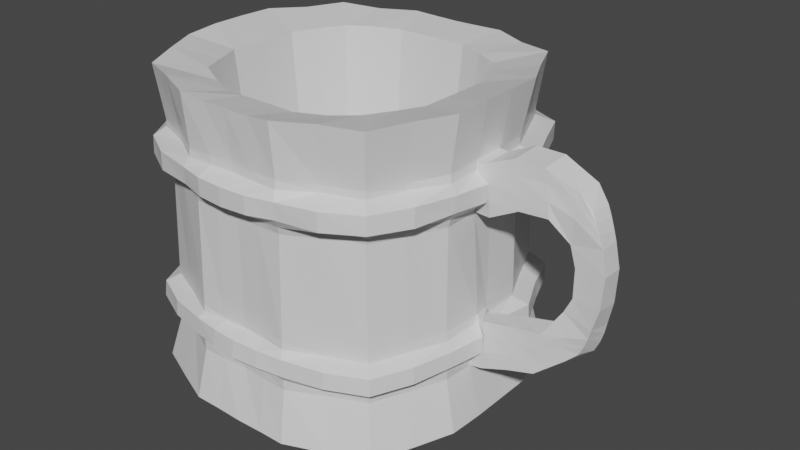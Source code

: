 # Source: medievalBarCup.blend  (saved by Blender 2.80.75; exported with 4.5.12 LTS)
import bpy
from mathutils import Matrix  # noqa: F401  (used for matrix-valued properties, if any)

bpy.ops.wm.read_factory_settings(use_empty=True)
scene = bpy.context.scene
scene.name = 'Scene'

# ---- collections
col_collection = bpy.data.collections.new('Collection'); scene.collection.children.link(col_collection)

# ---- materials (node trees are filled in below, after node groups)
mat_material = bpy.data.materials.new('Material')
mat_material.alpha_threshold = 0.0
mat_material.use_transparent_shadow = False
mat_material.line_color = (0.0, 0.0, 0.0, 1.0)

# ---- material node trees
mat_material.use_nodes = True; mat_material.node_tree.nodes.clear()
_N = mat_material.node_tree.nodes; _L = mat_material.node_tree.links
n0 = _N.new('ShaderNodeOutputMaterial'); n0.name = 'Material Output'; n0.location = (300, 300)
n1 = _N.new('ShaderNodeBsdfPrincipled'); n1.name = 'Principled BSDF'; n1.location = (10, 300)
n1.distribution = 'GGX'
n1.subsurface_method = 'BURLEY'
n1.inputs[2].default_value = 0.4
n1.inputs[3].default_value = 1.45
n1.inputs[27].default_value = (0.0, 0.0, 0.0, 1.0)
n1.inputs[28].default_value = 1.0
_L.new(n1.outputs[0], n0.inputs[0])
n0.is_active_output = True

# ---- world
world_world = bpy.data.worlds.new('World'); scene.world = world_world
world_world.use_nodes = True; world_world.node_tree.nodes.clear()
_N = world_world.node_tree.nodes; _L = world_world.node_tree.links
n0 = _N.new('ShaderNodeOutputWorld'); n0.name = 'World Output'; n0.location = (300, 300)
n1 = _N.new('ShaderNodeBackground'); n1.name = 'Background'; n1.location = (10, 300)
n1.inputs[0].default_value = (0.05088, 0.05088, 0.05088, 1.0)
_L.new(n1.outputs[0], n0.inputs[0])
n0.is_active_output = True
world_world.color = (0.05088, 0.05088, 0.05088)
world_world.use_sun_shadow = False
world_world.sun_shadow_jitter_overblur = 0.0

# ---- meshes
me_cube = bpy.data.meshes.new('Cube')
me_cube.from_pydata([(0.8272, 0.8285, 1.008), (0.8721, 0.872, -1.0), (0.8246, -0.8242, 1.009), (0.8711, -0.8712, -1.0), (-0.8272, 0.8285, 1.008), (-0.8721, 0.872, -1.0), (-0.8246, -0.8242, 1.009), (-0.8711, -0.8712, -1.0), (0.3633, 1.09, -1.0), (-0.3633, 1.09, -1.0), (0.3406, -1.024, 1.007), (-0.3406, -1.024, 1.007), (-0.3629, -1.086, -0.9987), (0.3629, -1.086, -0.9987), (-0.3422, 1.022, 0.9959), (0.3422, 1.022, 0.9959), (-1.09, 0.3633, -1.0), (-1.081, -0.3617, -0.9973), (1.06, 0.3492, 1.028), (1.052, -0.3468, 1.02), (-1.052, -0.3468, 1.02), (-1.06, 0.3492, 1.028), (1.081, -0.3617, -0.9973), (1.09, 0.3633, -1.0), (-0.3633, 0.3633, -1.0), (-0.3633, -0.3633, -1.0), (0.3633, 0.3633, -1.0), (0.3633, -0.3633, -1.0), (0.5184, 0.5184, -0.2056), (0.216, 0.648, -0.2056), (-0.5184, 0.5184, -0.2056), (-0.648, 0.216, -0.2056), (0.7788, 0.7798, 0.3406), (0.7986, 0.7948, -0.3458), (-0.7959, -0.7949, -0.342), (-0.7777, -0.7772, 0.3369), (0.7777, -0.7772, 0.3369), (0.7959, -0.7949, -0.342), (-0.7788, 0.7798, 0.3406), (-0.7986, 0.7948, -0.3458), (-0.3295, 0.9854, 0.3438), (-0.3286, 0.9873, -0.3496), (0.3295, 0.9854, 0.3438), (0.3286, 0.9873, -0.3496), (0.3274, -0.9769, 0.3317), (0.3282, -1.001, -0.3463), (-0.3274, -0.9769, 0.3317), (-0.3282, -1.001, -0.3463), (0.9796, 0.3244, 0.3352), (0.9917, 0.3313, -0.3441), (0.9809, -0.3266, 0.331), (0.986, -0.3282, -0.3428), (-0.9809, -0.3266, 0.331), (-0.986, -0.3282, -0.3428), (-0.9796, 0.3244, 0.3352), (-0.9917, 0.3313, -0.3441), (-1.09, 0.1211, -1.0), (-1.09, -0.1211, -1.0), (1.065, 0.1162, 1.032), (1.065, -0.1166, 1.032), (-1.065, -0.1166, 1.032), (-1.065, 0.1162, 1.032), (1.09, -0.1211, -1.0), (1.09, 0.1211, -1.0), (-0.3633, 0.1211, -1.0), (-0.3633, -0.1211, -1.0), (0.3633, 0.1211, -1.0), (0.3633, -0.1211, -1.0), (0.5184, -0.5184, -0.2056), (0.648, -0.216, -0.2056), (-0.5184, -0.5184, -0.2056), (-0.216, -0.648, -0.2056), (-1.009, -0.06144, -0.3395), (-0.9841, 0.06856, -0.3576), (-0.9817, -0.08497, 0.3349), (-0.9728, 0.07887, 0.3547), (0.9841, 0.06856, -0.3576), (1.009, -0.06144, -0.3395), (0.9728, 0.07887, 0.3547), (0.9817, -0.08497, 0.3349), (-0.7883, -0.7898, 0.6567), (0.7895, 0.7902, 0.6621), (0.7883, -0.7898, 0.6567), (-0.7895, 0.7902, 0.6621), (-0.3274, 0.9763, 0.6583), (0.3274, 0.9763, 0.6583), (0.3389, -0.9938, 0.6628), (-0.3389, -0.9938, 0.6628), (0.9886, 0.3301, 0.6602), (0.9978, -0.3378, 0.6598), (-0.9978, -0.3378, 0.6598), (-0.9886, 0.3301, 0.6602), (-1.004, -0.1114, 0.6679), (-0.9996, 0.1141, 0.6647), (0.9996, 0.1141, 0.6647), (1.004, -0.1114, 0.6679), (0.8119, 0.811, -0.6658), (0.7978, -0.7986, -0.6659), (-0.8119, 0.811, -0.6658), (-0.3333, 1.0, -0.6667), (0.3333, 1.0, -0.6667), (0.3348, -1.014, -0.6682), (-0.3348, -1.014, -0.6682), (1.0, 0.3333, -0.6667), (0.9966, -0.3309, -0.666), (-0.9966, -0.3309, -0.666), (-1.0, 0.3333, -0.6667), (-0.7978, -0.7986, -0.6659), (1.0, 0.1111, -0.6667), (1.009, -0.1155, -0.6704), (-1.009, -0.1155, -0.6704), (-1.0, 0.1111, -0.6667), (1.021, 0.05723, 0.3887), (1.096, -0.1049, 0.3418), (1.056, 0.1136, 0.6583), (1.057, -0.111, 0.6596), (1.004, 0.04001, -0.376), (1.076, -0.09228, -0.3481), (1.085, 0.1111, -0.666), (1.083, -0.1093, -0.6637), (1.459, 0.08153, 0.4435), (1.466, -0.08863, 0.4438), (1.432, 0.1016, 0.7483), (1.417, -0.07808, 0.7252), (1.456, 0.09111, -0.2841), (1.456, -0.07622, -0.2903), (1.433, 0.08792, -0.5752), (1.428, -0.08059, -0.5664), (1.585, 0.05078, 0.3133), (1.586, -0.04372, 0.314), (1.649, 0.09461, 0.6484), (1.624, -0.04459, 0.6305), (1.578, 0.05061, -0.1033), (1.577, -0.04673, -0.1072), (1.641, 0.06559, -0.4244), (1.615, -0.05076, -0.4148), (1.791, 0.07675, 0.3557), (1.793, -0.05918, 0.3582), (1.721, 0.08539, 0.5485), (1.702, -0.03679, 0.5454), (1.789, 0.0699, -0.1564), (1.763, -0.056, -0.1523), (1.728, 0.06173, -0.3521), (1.69, -0.03725, -0.3439), (1.629, -0.04928, 0.185), (1.628, -0.0495, -0.002888), (1.808, -0.06623, -0.005773), (1.826, -0.06946, 0.2054), (1.819, 0.06858, -0.007126), (1.829, 0.06834, 0.2068), (1.63, 0.05024, -0.00319), (1.629, 0.05034, 0.185), (0.789, 0.7908, 0.6092), (0.7794, 0.7814, 0.3805), (0.7939, -0.7921, 0.6132), (0.7827, -0.7853, 0.384), (-0.789, 0.7908, 0.6092), (-0.7794, 0.7814, 0.3805), (-0.3284, 0.9759, 0.6126), (-0.3275, 0.9816, 0.3883), (0.3284, 0.9759, 0.6126), (0.3275, 0.9816, 0.3883), (0.3403, -1.002, 0.6114), (0.3321, -0.9907, 0.381), (-0.3403, -1.002, 0.6114), (-0.3321, -0.9907, 0.381), (0.9885, 0.3288, 0.6092), (0.9823, 0.3266, 0.3804), (1.007, -0.3411, 0.6075), (0.9978, -0.328, 0.3834), (-1.007, -0.3411, 0.6075), (-0.9978, -0.328, 0.3834), (-0.9885, 0.3288, 0.6092), (-0.9823, 0.3266, 0.3804), (-1.007, -0.1115, 0.6061), (-0.9889, -0.08459, 0.3711), (-0.9987, 0.1129, 0.604), (-0.9767, 0.07769, 0.3891), (0.9987, 0.1129, 0.604), (0.9767, 0.07769, 0.3891), (1.007, -0.1115, 0.6061), (0.9889, -0.08459, 0.3711), (-0.7827, -0.7853, 0.384), (-0.7939, -0.7921, 0.6132), (1.08, 0.1054, 0.5432), (1.056, 0.08012, 0.4406), (1.085, -0.1111, 0.5512), (1.094, -0.1078, 0.438), (1.462, 0.09923, 0.6697), (1.453, 0.08591, 0.5404), (1.438, -0.076, 0.6406), (1.452, -0.0853, 0.5411), (1.658, 0.09164, 0.5817), (1.628, 0.08775, 0.4917), (1.624, -0.05163, 0.5633), (1.604, -0.05909, 0.4831), (1.748, 0.08194, 0.4843), (1.77, 0.0798, 0.4202), (1.731, -0.0465, 0.4855), (1.762, -0.05301, 0.4239), (-0.8001, -0.7999, -0.5946), (-0.7973, -0.7943, -0.3989), (0.7905, 0.786, -0.3966), (0.8028, 0.8027, -0.5948), (0.7973, -0.7943, -0.3989), (0.8001, -0.7999, -0.5946), (-0.7905, 0.786, -0.3966), (-0.8028, 0.8027, -0.5948), (-0.3267, 0.9806, -0.4017), (-0.3327, 0.9979, -0.5921), (0.3267, 0.9806, -0.4017), (0.3327, 0.9979, -0.5921), (0.326, -1.007, -0.3958), (0.3348, -1.017, -0.5958), (-0.326, -1.007, -0.3958), (-0.3348, -1.017, -0.5958), (0.9868, 0.3301, -0.3991), (0.9989, 0.3332, -0.5947), (0.9947, -0.331, -0.4003), (1.001, -0.3323, -0.5944), (-0.9947, -0.331, -0.4003), (-1.001, -0.3323, -0.5944), (-0.9868, 0.3301, -0.3991), (-0.9989, 0.3332, -0.5947), (0.9935, 0.08037, -0.3958), (0.9994, 0.1111, -0.5948), (1.018, -0.06562, -0.3813), (1.006, -0.1147, -0.5964), (-1.018, -0.06562, -0.3813), (-1.006, -0.1147, -0.5964), (-0.9935, 0.08037, -0.3958), (-0.9994, 0.1111, -0.5948), (1.041, 0.07501, -0.4426), (1.089, 0.1086, -0.5488), (1.089, -0.09907, -0.4406), (1.089, -0.1093, -0.5456), (1.449, 0.08961, -0.3794), (1.442, 0.08557, -0.4782), (1.45, -0.07643, -0.3798), (1.441, -0.0764, -0.4783), (1.596, 0.0698, -0.2689), (1.625, 0.06337, -0.3501), (1.581, -0.06212, -0.2675), (1.594, -0.05495, -0.3391), (1.776, 0.07035, -0.2228), (1.756, 0.06777, -0.2891), (1.742, -0.04799, -0.2189), (1.718, -0.04122, -0.2841), (0.8788, 0.879, 0.557), (0.8759, 0.8767, 0.4392), (0.8491, -0.8508, 0.5573), (0.8522, -0.8562, 0.443), (-0.8788, 0.879, 0.557), (-0.8759, 0.8767, 0.4392), (-0.365, 1.094, 0.5604), (-0.3645, 1.094, 0.4397), (0.365, 1.094, 0.5604), (0.3645, 1.094, 0.4397), (0.358, -1.036, 0.554), (0.3565, -1.031, 0.4443), (-0.358, -1.036, 0.554), (-0.3565, -1.031, 0.4443), (1.097, 0.3657, 0.5592), (1.096, 0.3654, 0.4398), (1.05, -0.3598, 0.5538), (1.047, -0.3574, 0.4475), (-1.05, -0.3598, 0.5538), (-1.047, -0.3574, 0.4475), (-1.097, 0.3657, 0.5592), (-1.096, 0.3654, 0.4398), (-1.093, -0.122, 0.5524), (-1.084, -0.1186, 0.4366), (-1.091, 0.1164, 0.5452), (-1.052, 0.08768, 0.4391), (1.091, 0.1164, 0.5452), (1.052, 0.08768, 0.4391), (1.093, -0.122, 0.5524), (1.084, -0.1186, 0.4366), (-0.8522, -0.8562, 0.443), (-0.8491, -0.8508, 0.5573), (-0.87, -0.8718, -0.5505), (-0.8619, -0.8635, -0.4432), (0.8775, 0.8747, -0.4417), (0.88, 0.8791, -0.5543), (0.8619, -0.8635, -0.4432), (0.87, -0.8718, -0.5505), (-0.8775, 0.8747, -0.4417), (-0.88, 0.8791, -0.5543), (-0.3576, 1.081, -0.4397), (-0.3638, 1.094, -0.5454), (0.3576, 1.081, -0.4397), (0.3638, 1.094, -0.5454), (0.357, -1.036, -0.4435), (0.3607, -1.044, -0.552), (-0.357, -1.036, -0.4435), (-0.3607, -1.044, -0.552), (1.09, 0.3658, -0.4406), (1.097, 0.3665, -0.5511), (1.039, -0.3527, -0.4492), (1.047, -0.3552, -0.5468), (-1.039, -0.3527, -0.4492), (-1.047, -0.3552, -0.5468), (-1.09, 0.3658, -0.4406), (-1.097, 0.3665, -0.5511), (1.042, 0.0869, -0.4426), (1.094, 0.12, -0.5496), (1.088, -0.1097, -0.4407), (1.093, -0.12, -0.5461), (-1.088, -0.1097, -0.4407), (-1.093, -0.12, -0.5461), (-1.042, 0.0869, -0.4426), (-1.094, 0.12, -0.5496), (-0.2517, -0.7541, 0.9514), (-0.5962, -0.5991, 0.9718), (0.7552, -0.2485, 0.9594), (0.5962, -0.5991, 0.9718), (-0.7526, 0.2486, 0.953), (-0.5942, 0.5944, 0.947), (0.2488, 0.7515, 0.9471), (0.5942, 0.5944, 0.947), (0.2517, -0.7541, 0.9514), (-0.2488, 0.7515, 0.9471), (0.7526, 0.2486, 0.953), (0.7533, -0.0827, 0.9567), (-0.7552, -0.2485, 0.9594), (-0.7538, 0.08272, 0.9559), (0.7538, 0.08272, 0.9559), (-0.7533, -0.0827, 0.9567), (0.216, -0.648, -0.2056), (-0.216, 0.648, -0.2056), (0.24, -0.24, -0.3), (-0.24, -0.24, -0.3), (0.648, 0.216, -0.2056), (0.648, -0.07203, -0.2056), (-0.648, -0.216, -0.2056), (-0.648, 0.07197, -0.2056), (0.24, 0.24, -0.3), (0.24, -0.08, -0.3), (-0.24, 0.24, -0.3), (-0.24, -0.08, -0.3), (0.648, 0.07197, -0.2056), (-0.648, -0.07203, -0.2056), (0.24, 0.08, -0.3), (-0.24, 0.08, -0.3), (-0.981, -0.6177, -1.0), (0.9377, -0.5858, 1.019), (-0.3633, -0.7267, -1.0), (0.3633, -0.7267, -1.0), (-0.9377, -0.5858, 1.019), (0.981, -0.6177, -1.0), (0.5832, -0.3672, -0.2056), (-0.8995, -0.5675, -0.3389), (-0.874, -0.5593, 0.3306), (0.8995, -0.5675, -0.3389), (0.874, -0.5593, 0.3306), (-0.8805, -0.5589, 0.6488), (0.8805, -0.5589, 0.6488), (0.9012, -0.5675, -0.6671), (-0.9012, -0.5675, -0.6671), (0.8809, -0.5617, 0.3779), (0.8738, -0.5549, 0.6047), (-0.8809, -0.5617, 0.3779), (-0.8738, -0.5549, 0.6047), (0.9, -0.5668, -0.5956), (0.898, -0.5676, -0.3981), (-0.9, -0.5668, -0.5956), (-0.898, -0.5676, -0.3981), (0.9856, -0.6218, 0.4409), (0.9813, -0.6192, 0.5627), (-0.9856, -0.6218, 0.4409), (-0.9813, -0.6192, 0.5627), (0.9854, -0.6205, -0.5479), (0.9754, -0.6154, -0.4429), (-0.9854, -0.6205, -0.5479), (-0.9754, -0.6154, -0.4429), (0.6775, -0.4246, 0.9644), (-0.6775, -0.4246, 0.9644), (0.24, -0.48, -0.3), (-0.24, -0.48, -0.3), (-0.5832, -0.3672, -0.2056), (-0.9349, 0.5842, 1.009), (0.981, 0.6177, -1.0), (-0.981, 0.6177, -1.0), (0.9349, 0.5842, 1.009), (-0.3633, 0.7267, -1.0), (0.3633, 0.7267, -1.0), (-0.5832, 0.3672, -0.2056), (0.8878, 0.5647, -0.3471), (0.8847, 0.5605, 0.3395), (-0.8878, 0.5647, -0.3471), (-0.8847, 0.5605, 0.3395), (0.8872, 0.5629, 0.6581), (-0.8872, 0.5629, 0.6581), (-0.9, 0.5667, -0.6667), (0.9, 0.5667, -0.6667), (-0.8849, 0.5604, 0.384), (-0.886, 0.5622, 0.6074), (0.8849, 0.5604, 0.384), (0.886, 0.5622, 0.6074), (-0.8985, 0.5661, -0.5938), (-0.8812, 0.5622, -0.4), (0.8985, 0.5661, -0.5938), (0.8812, 0.5622, -0.4), (-0.9845, 0.6212, 0.4395), (-0.9838, 0.6223, 0.5599), (0.9845, 0.6212, 0.4395), (0.9838, 0.6223, 0.5599), (-0.9836, 0.6215, -0.5458), (-0.971, 0.6172, -0.4398), (0.9836, 0.6215, -0.5458), (0.971, 0.6172, -0.4398), (-0.6758, 0.4241, 0.9511), (0.6758, 0.4241, 0.9511), (0.5832, 0.3672, -0.2056), (0.24, 0.48, -0.3), (-0.24, 0.48, -0.3), (0.0, 1.09, -1.0), (0.0, -1.014, 0.9872), (0.0, -1.09, -1.0), (0.0, 1.015, 0.9913), (-1.242e-11, -0.648, -0.2056), (0.0, 0.3633, -1.0), (0.0, -0.3633, -1.0), (0.0, -0.9831, -0.3543), (0.0, -0.9709, 0.3307), (0.0, 0.9866, -0.3516), (0.0, 0.9774, 0.354), (0.0, 0.1211, -1.0), (0.0, -0.1211, -1.0), (0.0, -0.9866, 0.6617), (0.0, 0.9742, 0.6552), (0.0, 1.0, -0.6667), (0.0, -1.0, -0.6667), (0.0, 0.9704, 0.3938), (0.0, 0.974, 0.6124), (0.0, -0.9776, 0.3761), (0.0, -0.988, 0.6103), (0.0, 0.9976, -0.5915), (0.0, 0.9793, -0.4035), (0.0, -0.9983, -0.5932), (0.0, -0.975, -0.4022), (0.0, 1.081, 0.4332), (0.0, 1.088, 0.5575), (0.0, -1.093, 0.4373), (0.0, -1.096, 0.5597), (0.0, 1.091, -0.5408), (0.0, 1.074, -0.4375), (0.0, -1.095, -0.5461), (0.0, -1.079, -0.4352), (-1.242e-11, -0.7566, 0.955), (-1.242e-11, 0.7564, 0.948), (-1.242e-11, 0.648, -0.2056), (0.0, 0.24, -0.3), (0.0, -0.24, -0.3), (0.0, 0.08, -0.3), (0.0, -0.08, -0.3), (0.0, -0.48, -0.3), (0.0, -0.7267, -1.0), (0.0, 0.48, -0.3), (0.0, 0.7267, -1.0), (-0.6177, 0.981, -1.0), (-0.5805, -0.9226, 1.018), (-0.6177, -0.981, -1.0), (-0.5783, 0.9155, 0.9917), (-0.3672, -0.5832, -0.2056), (-0.7267, 0.3633, -1.0), (-0.7267, -0.3633, -1.0), (-0.563, 0.8963, -0.3393), (-0.5629, 0.8838, 0.3417), (-0.5639, -0.8956, -0.3408), (-0.56, -0.8824, 0.3416), (-0.7267, 0.1211, -1.0), (-0.7267, -0.1211, -1.0), (-0.5568, 0.8808, 0.6522), (-0.5561, -0.8762, 0.6543), (-0.5667, -0.9, -0.6667), (-0.5667, 0.9, -0.6667), (-0.5602, -0.881, 0.3869), (-0.5553, -0.876, 0.6111), (-0.5615, 0.8825, 0.3859), (-0.5564, 0.8763, 0.6059), (-0.5663, -0.8991, -0.5951), (-0.5621, -0.8924, -0.399), (-0.5662, 0.8995, -0.5957), (-0.5607, 0.8941, -0.3975), (-0.6224, -0.9808, 0.4384), (-0.6204, -0.9819, 0.5607), (-0.6214, 0.9824, 0.4404), (-0.6198, 0.9795, 0.5628), (-0.6222, -0.9864, -0.5496), (-0.6191, -0.9789, -0.4416), (-0.6215, 0.9888, -0.5525), (-0.6167, 0.9853, -0.4422), (-0.4275, -0.6798, 0.9531), (-0.4268, 0.6812, 0.9508), (-0.3672, 0.5832, -0.2056), (-0.48, 0.24, -0.3), (-0.48, -0.24, -0.3), (-0.48, 0.08, -0.3), (-0.48, -0.08, -0.3), (-0.444, -0.444, -0.3), (-0.6722, -0.6722, -1.0), (-0.444, 0.444, -0.3), (-0.6722, 0.6722, -1.0), (0.6177, -0.981, -1.0), (0.5783, 0.9155, 0.9917), (0.6177, 0.981, -1.0), (0.5805, -0.9226, 1.018), (0.3672, -0.5832, -0.2056), (0.3672, 0.5832, -0.2056), (0.7267, 0.3633, -1.0), (0.7267, -0.3633, -1.0), (0.5639, -0.8956, -0.3408), (0.56, -0.8824, 0.3416), (0.563, 0.8963, -0.3393), (0.5629, 0.8838, 0.3417), (0.7267, 0.1211, -1.0), (0.7267, -0.1211, -1.0), (0.5561, -0.8762, 0.6543), (0.5568, 0.8808, 0.6522), (0.5667, 0.9, -0.6667), (0.5667, -0.9, -0.6667), (0.5615, 0.8825, 0.3859), (0.5564, 0.8763, 0.6059), (0.5602, -0.881, 0.3869), (0.5553, -0.876, 0.6111), (0.5662, 0.8995, -0.5957), (0.5607, 0.8941, -0.3975), (0.5663, -0.8991, -0.5951), (0.5621, -0.8924, -0.399), (0.6214, 0.9824, 0.4404), (0.6198, 0.9795, 0.5628), (0.6224, -0.9808, 0.4384), (0.6204, -0.9819, 0.5607), (0.6215, 0.9888, -0.5525), (0.6167, 0.9853, -0.4422), (0.6222, -0.9864, -0.5496), (0.6191, -0.9789, -0.4416), (0.4268, 0.6812, 0.9508), (0.4275, -0.6798, 0.9531), (0.48, 0.24, -0.3), (0.48, -0.24, -0.3), (0.48, 0.08, -0.3), (0.48, -0.08, -0.3), (0.444, -0.444, -0.3), (0.6722, -0.6722, -1.0), (0.444, 0.444, -0.3), (0.6722, 0.6722, -1.0), (0.1812, -1.086, -0.9989), (0.1697, 1.018, 0.993), (0.1649, 0.9863, -0.3508), (0.1623, 0.9795, 0.3514), (0.164, 0.9751, 0.656), (0.1667, 1.0, -0.6667), (0.1602, 0.9732, 0.3924), (0.1641, 0.9744, 0.6115), (0.1664, 0.9977, -0.5915), (0.1642, 0.9794, -0.4025), (0.1789, 1.085, 0.4349), (0.1822, 1.089, 0.559), (0.1833, 1.092, -0.5409), (0.1817, 1.074, -0.4379), (0.1242, 0.7544, 0.9479), (0.108, 0.648, -0.2056), (0.12, 0.24, -0.3), (0.12, -0.24, -0.3), (0.12, 0.08, -0.3), (0.12, -0.08, -0.3), (0.12, -0.48, -0.3), (0.12, 0.48, -0.3), (0.1817, 1.09, -1.0), (0.1697, -1.015, 0.9893), (0.108, -0.648, -0.2056), (0.1817, 0.3633, -1.0), (0.1817, -0.3633, -1.0), (0.1648, -0.9904, -0.352), (0.1629, -0.9775, 0.3275), (0.1817, 0.1211, -1.0), (0.1817, -0.1211, -1.0), (0.164, -0.9964, 0.6649), (0.1677, -1.01, -0.6684), (0.1648, -0.9862, 0.3758), (0.1646, -0.9989, 0.6098), (0.1675, -1.008, -0.5937), (0.1638, -0.9852, -0.4), (0.1821, -1.081, 0.4399), (0.181, -1.084, 0.5577), (0.1818, -1.079, -0.5466), (0.1807, -1.066, -0.4364), (0.1258, -0.7563, 0.9542), (0.1817, -0.7267, -1.0), (0.1817, 0.7267, -1.0), (-0.1817, 1.09, -1.0), (-0.1697, -1.015, 0.9893), (-0.108, -0.648, -0.2056), (-0.1817, 0.3633, -1.0), (-0.1817, -0.3633, -1.0), (-0.1648, -0.9904, -0.352), (-0.1629, -0.9775, 0.3275), (-0.1817, 0.1211, -1.0), (-0.1817, -0.1211, -1.0), (-0.164, -0.9964, 0.6649), (-0.1677, -1.01, -0.6684), (-0.1648, -0.9862, 0.3758), (-0.1646, -0.9989, 0.6098), (-0.1675, -1.008, -0.5937), (-0.1638, -0.9852, -0.4), (-0.1821, -1.081, 0.4399), (-0.181, -1.084, 0.5577), (-0.1818, -1.079, -0.5466), (-0.1807, -1.066, -0.4364), (-0.1258, -0.7563, 0.9542), (-0.1817, -0.7267, -1.0), (-0.1817, 0.7267, -1.0), (-0.1812, -1.086, -0.9989), (-0.1697, 1.018, 0.993), (-0.1649, 0.9863, -0.3508), (-0.1623, 0.9795, 0.3514), (-0.164, 0.9751, 0.656), (-0.1667, 1.0, -0.6667), (-0.1602, 0.9732, 0.3924), (-0.1641, 0.9744, 0.6115), (-0.1664, 0.9977, -0.5915), (-0.1642, 0.9794, -0.4025), (-0.1789, 1.085, 0.4349), (-0.1822, 1.089, 0.559), (-0.1833, 1.092, -0.5409), (-0.1817, 1.074, -0.4379), (-0.1242, 0.7544, 0.9479), (-0.108, 0.648, -0.2056), (-0.12, 0.24, -0.3), (-0.12, -0.24, -0.3), (-0.12, 0.08, -0.3), (-0.12, -0.08, -0.3), (-0.12, -0.48, -0.3), (-0.12, 0.48, -0.3), (1.244, 0.1076, 0.7454), (1.24, 0.06938, 0.4582), (1.281, -0.09674, 0.4349), (1.237, -0.09455, 0.7346), (1.261, -0.09358, 0.6381), (1.273, -0.09655, 0.5317), (1.254, 0.08301, 0.5327), (1.271, 0.1023, 0.6486), (1.255, -0.09495, -0.6087), (1.266, -0.08425, -0.3128), (1.23, 0.06556, -0.3236), (1.259, 0.09951, -0.6142), (1.265, 0.09711, -0.5071), (1.245, 0.08231, -0.4046), (1.27, -0.08775, -0.4038), (1.265, -0.09287, -0.5056)], [], [(380, 21, 316, 411), (474, 461, 6, 80), (392, 380, 4, 83), (545, 349, 3, 504), (356, 345, 2, 82), (519, 505, 0, 81), (473, 463, 14, 84), (552, 549, 15, 85), (501, 346, 12, 462), (590, 347, 13, 548), (518, 507, 10, 86), (601, 593, 11, 87), (19, 59, 323, 314), (60, 20, 324, 327), (383, 0, 319, 412), (571, 10, 320, 589), (59, 58, 326, 323), (345, 19, 314, 375), (591, 385, 26, 573), (578, 67, 27, 574), (503, 384, 24, 465), (472, 65, 25, 466), (391, 383, 18, 88), (95, 59, 19, 89), (547, 381, 23, 510), (517, 62, 22, 511), (355, 348, 20, 90), (93, 61, 21, 91), (507, 2, 315, 539), (58, 18, 322, 326), (230, 73, 55, 222), (73, 75, 54, 55), (366, 351, 53, 220), (351, 352, 52, 53), (226, 77, 51, 218), (77, 79, 50, 51), (402, 387, 49, 216), (387, 388, 48, 49), (606, 597, 47, 214), (597, 598, 46, 47), (529, 512, 45, 212), (512, 513, 44, 45), (557, 550, 43, 210), (550, 551, 42, 43), (484, 467, 41, 208), (467, 468, 40, 41), (527, 514, 33, 202), (514, 515, 32, 33), (364, 353, 37, 204), (353, 354, 36, 37), (400, 389, 39, 206), (389, 390, 38, 39), (482, 469, 34, 201), (469, 470, 35, 34), (49, 48, 78, 76), (76, 78, 79, 77), (216, 49, 76, 224), (76, 77, 117, 116), (53, 52, 74, 72), (72, 74, 75, 73), (220, 53, 72, 228), (228, 72, 73, 230), (461, 11, 312, 493), (615, 14, 321, 628), (90, 20, 60, 92), (92, 60, 61, 93), (510, 23, 63, 516), (516, 63, 62, 517), (88, 18, 58, 94), (94, 58, 59, 95), (465, 24, 64, 471), (471, 64, 65, 472), (573, 26, 66, 577), (577, 66, 67, 578), (21, 61, 325, 316), (463, 4, 317, 494), (505, 15, 318, 538), (348, 6, 313, 376), (79, 78, 112, 113), (166, 88, 94, 178), (174, 92, 93, 176), (170, 90, 92, 174), (176, 93, 91, 172), (362, 355, 90, 170), (180, 95, 89, 168), (398, 391, 88, 166), (604, 601, 87, 164), (525, 518, 86, 162), (555, 552, 85, 160), (480, 473, 84, 158), (523, 519, 81, 152), (360, 356, 82, 154), (396, 392, 83, 156), (478, 474, 80, 183), (57, 110, 111, 56), (17, 105, 110, 57), (63, 108, 109, 62), (23, 103, 108, 63), (462, 475, 107, 7), (382, 393, 98, 5), (349, 357, 97, 3), (506, 520, 96, 1), (460, 476, 99, 9), (570, 553, 100, 8), (504, 521, 101, 13), (614, 602, 102, 12), (381, 394, 103, 23), (62, 109, 104, 22), (344, 358, 105, 17), (56, 111, 106, 16), (643, 636, 122, 188), (181, 79, 113, 187), (94, 95, 115, 114), (178, 94, 114, 184), (651, 644, 127, 239), (109, 108, 118, 119), (224, 76, 116, 232), (227, 109, 119, 235), (188, 122, 130, 192), (641, 638, 121, 191), (638, 637, 120, 121), (636, 639, 123, 122), (122, 123, 131, 130), (646, 645, 125, 124), (644, 647, 126, 127), (649, 646, 124, 236), (146, 141, 140, 148), (195, 129, 137, 199), (239, 127, 135, 243), (124, 125, 133, 132), (191, 121, 129, 195), (127, 126, 134, 135), (121, 120, 128, 129), (236, 124, 132, 240), (196, 138, 139, 198), (244, 140, 141, 246), (135, 134, 142, 143), (240, 132, 140, 244), (130, 131, 139, 138), (192, 130, 138, 196), (243, 135, 143, 247), (145, 133, 141, 146), (148, 140, 132, 150), (150, 132, 133, 145), (128, 151, 144, 129), (151, 150, 145, 144), (136, 149, 151, 128), (149, 148, 150, 151), (129, 144, 147, 137), (144, 145, 146, 147), (137, 147, 149, 136), (147, 146, 148, 149), (128, 193, 197, 136), (193, 192, 196, 197), (136, 197, 199, 137), (197, 196, 198, 199), (123, 190, 194, 131), (190, 191, 195, 194), (131, 194, 198, 139), (194, 195, 199, 198), (639, 640, 190, 123), (640, 641, 191, 190), (120, 189, 193, 128), (189, 188, 192, 193), (78, 179, 185, 112), (179, 178, 184, 185), (95, 180, 186, 115), (180, 181, 187, 186), (637, 642, 189, 120), (642, 643, 188, 189), (470, 477, 182, 35), (620, 159, 255, 624), (390, 395, 157, 38), (176, 172, 268, 272), (354, 359, 155, 36), (480, 158, 254, 488), (515, 522, 153, 32), (173, 177, 273, 269), (468, 479, 159, 40), (479, 157, 253, 487), (551, 554, 161, 42), (362, 170, 266, 370), (513, 524, 163, 44), (523, 152, 248, 531), (598, 603, 165, 46), (361, 182, 278, 369), (388, 397, 167, 48), (522, 161, 257, 530), (79, 181, 169, 50), (180, 168, 264, 276), (352, 361, 171, 52), (360, 154, 250, 368), (75, 177, 173, 54), (169, 181, 277, 265), (52, 171, 175, 74), (359, 169, 265, 367), (74, 175, 177, 75), (398, 166, 262, 406), (48, 167, 179, 78), (181, 180, 276, 277), (133, 242, 246, 141), (242, 243, 247, 246), (134, 241, 245, 142), (241, 240, 244, 245), (142, 245, 247, 143), (245, 244, 246, 247), (126, 237, 241, 134), (237, 236, 240, 241), (125, 238, 242, 133), (238, 239, 243, 242), (647, 648, 237, 126), (648, 649, 236, 237), (77, 226, 234, 117), (226, 227, 235, 234), (108, 225, 233, 118), (225, 224, 232, 233), (645, 650, 238, 125), (650, 651, 239, 238), (110, 229, 231, 111), (583, 213, 293, 587), (105, 221, 229, 110), (481, 215, 295, 489), (103, 217, 225, 108), (529, 212, 292, 537), (475, 481, 200, 107), (216, 224, 304, 296), (393, 399, 207, 98), (528, 205, 285, 536), (357, 363, 205, 97), (225, 217, 297, 305), (520, 526, 203, 96), (557, 210, 290, 561), (476, 483, 209, 99), (220, 228, 308, 300), (553, 556, 211, 100), (622, 209, 289, 626), (521, 528, 213, 101), (230, 222, 302, 310), (602, 605, 215, 102), (229, 221, 301, 309), (394, 401, 217, 103), (484, 208, 288, 492), (109, 227, 219, 104), (227, 226, 306, 307), (358, 365, 221, 105), (223, 231, 311, 303), (111, 231, 223, 106), (228, 230, 310, 308), (485, 486, 279, 278), (403, 404, 252, 253), (367, 368, 250, 251), (530, 531, 248, 249), (487, 488, 254, 255), (558, 559, 256, 257), (532, 533, 258, 259), (607, 608, 260, 261), (405, 406, 262, 263), (277, 276, 264, 265), (369, 370, 266, 267), (273, 272, 268, 269), (267, 266, 270, 271), (271, 270, 272, 273), (263, 262, 274, 275), (175, 171, 267, 271), (555, 160, 256, 559), (170, 174, 270, 266), (524, 155, 251, 532), (177, 175, 271, 273), (525, 162, 258, 533), (477, 165, 261, 485), (174, 176, 272, 270), (581, 163, 259, 585), (478, 183, 279, 486), (179, 167, 263, 275), (178, 179, 275, 274), (604, 164, 260, 608), (395, 173, 269, 403), (166, 178, 274, 262), (397, 153, 249, 405), (396, 156, 252, 404), (309, 308, 310, 311), (301, 300, 308, 309), (297, 296, 304, 305), (489, 490, 281, 280), (407, 408, 286, 287), (371, 372, 284, 285), (534, 535, 282, 283), (491, 492, 288, 289), (560, 561, 290, 291), (536, 537, 292, 293), (609, 610, 294, 295), (409, 410, 296, 297), (307, 306, 298, 299), (373, 374, 300, 301), (311, 310, 302, 303), (482, 201, 281, 490), (606, 214, 294, 610), (399, 223, 303, 407), (401, 203, 283, 409), (400, 206, 286, 408), (402, 216, 296, 410), (363, 219, 299, 371), (219, 227, 307, 299), (364, 204, 284, 372), (226, 218, 298, 306), (526, 211, 291, 534), (365, 200, 280, 373), (224, 225, 305, 304), (527, 202, 282, 535), (231, 229, 309, 311), (366, 220, 300, 374), (483, 207, 287, 491), (494, 317, 30, 495), (316, 325, 335, 31), (589, 320, 328, 572), (325, 327, 341, 335), (376, 313, 70, 379), (539, 315, 68, 508), (327, 324, 334, 341), (314, 323, 333, 69), (538, 318, 29, 509), (323, 326, 340, 333), (412, 319, 28, 413), (411, 316, 31, 386), (326, 322, 332, 340), (375, 314, 69, 350), (493, 312, 71, 464), (61, 60, 327, 325), (500, 379, 70, 464), (544, 377, 328, 508), (634, 378, 71, 594), (635, 415, 338, 630), (633, 339, 331, 631), (546, 414, 336, 540), (543, 337, 330, 541), (502, 386, 31, 496), (499, 341, 334, 497), (496, 31, 335, 498), (498, 335, 341, 499), (540, 336, 342, 542), (542, 342, 337, 543), (630, 338, 343, 632), (632, 343, 339, 633), (628, 321, 329, 629), (631, 331, 378, 634), (541, 330, 377, 544), (497, 334, 379, 500), (315, 375, 350, 68), (324, 376, 379, 334), (201, 366, 374, 281), (221, 365, 373, 301), (218, 364, 372, 298), (205, 363, 371, 285), (280, 281, 374, 373), (299, 298, 372, 371), (278, 279, 370, 369), (265, 264, 368, 367), (107, 200, 365, 358), (104, 219, 363, 357), (155, 359, 367, 251), (168, 360, 368, 264), (35, 182, 361, 352), (171, 361, 369, 267), (183, 362, 370, 279), (50, 169, 359, 354), (7, 107, 358, 344), (22, 104, 357, 349), (168, 89, 356, 360), (183, 80, 355, 362), (20, 348, 376, 324), (51, 50, 354, 353), (218, 51, 353, 364), (34, 35, 352, 351), (201, 34, 351, 366), (80, 6, 348, 355), (2, 345, 375, 315), (574, 27, 347, 590), (466, 25, 346, 501), (89, 19, 345, 356), (511, 22, 349, 545), (495, 30, 386, 502), (509, 29, 414, 546), (629, 329, 415, 635), (317, 411, 386, 30), (322, 412, 413, 332), (202, 402, 410, 282), (222, 400, 408, 302), (217, 401, 409, 297), (207, 399, 407, 287), (283, 282, 410, 409), (303, 302, 408, 407), (172, 396, 404, 268), (167, 397, 405, 263), (157, 395, 403, 253), (249, 248, 406, 405), (269, 268, 404, 403), (96, 203, 401, 394), (106, 223, 399, 393), (152, 398, 406, 248), (32, 153, 397, 388), (54, 173, 395, 390), (1, 96, 394, 381), (16, 106, 393, 382), (172, 91, 392, 396), (152, 81, 391, 398), (55, 54, 390, 389), (222, 55, 389, 400), (33, 32, 388, 387), (202, 33, 387, 402), (506, 1, 381, 547), (81, 0, 383, 391), (460, 9, 384, 503), (570, 8, 385, 591), (18, 383, 412, 322), (91, 21, 380, 392), (4, 380, 411, 317), (592, 416, 459, 613), (563, 451, 458, 569), (596, 422, 457, 612), (565, 453, 456, 568), (562, 450, 451, 563), (566, 454, 455, 567), (564, 452, 454, 566), (567, 455, 453, 565), (569, 458, 452, 564), (568, 456, 420, 572), (611, 449, 420, 594), (584, 440, 448, 588), (587, 588, 448, 447), (626, 627, 446, 445), (582, 436, 444, 586), (603, 435, 443, 607), (621, 434, 442, 625), (585, 586, 444, 443), (624, 625, 442, 441), (580, 583, 439, 432), (556, 437, 445, 560), (619, 622, 437, 431), (623, 438, 446, 627), (605, 439, 447, 609), (576, 581, 435, 424), (617, 620, 433, 426), (554, 433, 441, 558), (548, 580, 432, 418), (592, 619, 431, 416), (621, 618, 430, 434), (582, 579, 429, 436), (599, 427, 428, 600), (595, 421, 427, 599), (549, 419, 450, 562), (616, 617, 426, 425), (623, 616, 425, 438), (575, 576, 424, 423), (584, 575, 423, 440), (600, 428, 422, 596), (613, 459, 421, 595), (593, 417, 449, 611), (579, 571, 417, 429), (612, 457, 418, 614), (618, 615, 419, 430), (5, 460, 503, 382), (329, 495, 502, 415), (17, 466, 501, 344), (331, 497, 500, 378), (343, 498, 499, 339), (338, 496, 498, 343), (339, 499, 497, 331), (415, 502, 496, 338), (378, 500, 464, 71), (313, 493, 464, 70), (321, 494, 495, 329), (209, 483, 491, 289), (214, 482, 490, 294), (287, 286, 492, 491), (295, 294, 490, 489), (164, 478, 486, 260), (182, 477, 485, 278), (253, 252, 488, 487), (261, 260, 486, 485), (206, 484, 492, 286), (98, 207, 483, 476), (102, 215, 481, 475), (200, 481, 489, 280), (159, 479, 487, 255), (38, 157, 479, 468), (156, 480, 488, 252), (46, 165, 477, 470), (5, 98, 476, 460), (12, 102, 475, 462), (164, 87, 474, 478), (156, 83, 473, 480), (14, 463, 494, 321), (56, 471, 472, 57), (16, 465, 471, 56), (6, 461, 493, 313), (47, 46, 470, 469), (214, 47, 469, 482), (39, 38, 468, 467), (206, 39, 467, 484), (57, 472, 466, 17), (382, 503, 465, 16), (344, 501, 462, 7), (83, 4, 463, 473), (87, 11, 461, 474), (8, 506, 547, 385), (28, 509, 546, 413), (27, 511, 545, 347), (69, 541, 544, 350), (340, 542, 543, 333), (332, 540, 542, 340), (333, 543, 541, 69), (413, 546, 540, 332), (350, 544, 508, 68), (319, 538, 509, 28), (320, 539, 508, 328), (210, 527, 535, 290), (203, 526, 534, 283), (285, 284, 537, 536), (291, 290, 535, 534), (154, 525, 533, 250), (163, 524, 532, 259), (251, 250, 533, 532), (257, 256, 531, 530), (97, 205, 528, 521), (100, 211, 526, 520), (213, 528, 536, 293), (204, 529, 537, 284), (153, 522, 530, 249), (160, 523, 531, 256), (36, 155, 524, 513), (42, 161, 522, 515), (3, 97, 521, 504), (8, 100, 520, 506), (160, 85, 519, 523), (154, 82, 518, 525), (0, 505, 538, 319), (66, 516, 517, 67), (26, 510, 516, 66), (43, 42, 515, 514), (210, 43, 514, 527), (37, 36, 513, 512), (204, 37, 512, 529), (10, 507, 539, 320), (67, 517, 511, 27), (385, 547, 510, 26), (82, 2, 507, 518), (85, 15, 505, 519), (347, 545, 504, 13), (86, 10, 571, 579), (212, 45, 575, 584), (45, 44, 576, 575), (15, 549, 562, 318), (162, 86, 579, 582), (13, 101, 580, 548), (161, 554, 558, 257), (44, 163, 581, 576), (211, 556, 560, 291), (101, 213, 583, 580), (259, 258, 586, 585), (162, 582, 586, 258), (293, 292, 588, 587), (212, 584, 588, 292), (377, 568, 572, 328), (414, 569, 564, 336), (337, 567, 565, 330), (336, 564, 566, 342), (342, 566, 567, 337), (318, 562, 563, 29), (330, 565, 568, 377), (29, 563, 569, 414), (416, 570, 591, 459), (422, 574, 590, 457), (449, 589, 572, 420), (445, 446, 561, 560), (435, 581, 585, 443), (434, 555, 559, 442), (441, 442, 559, 558), (431, 437, 556, 553), (438, 557, 561, 446), (439, 583, 587, 447), (426, 433, 554, 551), (416, 431, 553, 570), (434, 430, 552, 555), (427, 577, 578, 428), (421, 573, 577, 427), (425, 426, 551, 550), (438, 425, 550, 557), (428, 578, 574, 422), (459, 591, 573, 421), (417, 571, 589, 449), (457, 590, 548, 418), (430, 419, 549, 552), (84, 14, 615, 618), (346, 612, 614, 12), (11, 593, 611, 312), (384, 613, 595, 24), (65, 600, 596, 25), (208, 41, 616, 623), (41, 40, 617, 616), (24, 595, 599, 64), (64, 599, 600, 65), (158, 84, 618, 621), (9, 99, 619, 592), (40, 159, 620, 617), (215, 605, 609, 295), (208, 623, 627, 288), (99, 209, 622, 619), (255, 254, 625, 624), (158, 621, 625, 254), (165, 603, 607, 261), (289, 288, 627, 626), (312, 611, 594, 71), (25, 596, 612, 346), (9, 592, 613, 384), (451, 629, 635, 458), (453, 631, 634, 456), (450, 628, 629, 451), (454, 632, 633, 455), (452, 630, 632, 454), (455, 633, 631, 453), (458, 635, 630, 452), (456, 634, 594, 420), (440, 606, 610, 448), (447, 448, 610, 609), (436, 604, 608, 444), (443, 444, 608, 607), (432, 439, 605, 602), (437, 622, 626, 445), (424, 435, 603, 598), (433, 620, 624, 441), (418, 432, 602, 614), (436, 429, 601, 604), (419, 615, 628, 450), (423, 424, 598, 597), (440, 423, 597, 606), (429, 417, 593, 601), (185, 184, 643, 642), (112, 185, 642, 637), (186, 187, 641, 640), (115, 186, 640, 639), (114, 115, 639, 636), (113, 112, 637, 638), (187, 113, 638, 641), (184, 114, 636, 643), (234, 235, 651, 650), (117, 234, 650, 645), (233, 232, 649, 648), (118, 233, 648, 647), (232, 116, 646, 649), (119, 118, 647, 644), (116, 117, 645, 646), (235, 119, 644, 651)])
_uv = me_cube.uv_layers.new(name='UVMap')
_uv.uv.foreach_set('vector', [0.315, 0.7046, 0.3289, 0.6879, 0.3373, 0.7298, 0.3266, 0.7401, 0.2021, 0.7971, 0.1864, 0.7928, 0.1925, 0.7593, 0.2071, 0.7652, 0.3454, 0.0293, 0.3448, 0.08529, 0.3266, 0.08604, 0.3285, 0.03074, 0.2978, 0.5043, 0.3194, 0.4968, 0.3119, 0.5315, 0.2942, 0.5466, 0.3622, 0.1604, 0.3607, 0.2196, 0.3431, 0.2181, 0.3453, 0.1618, 0.1777, 0.7964, 0.1544, 0.7936, 0.1532, 0.7593, 0.1769, 0.7643, 0.1777, 0.9485, 0.1544, 0.9516, 0.1543, 0.9197, 0.1774, 0.9175, 0.1776, 0.8503, 0.1545, 0.8497, 0.1543, 0.8262, 0.1774, 0.828, 0.2034, 0.5043, 0.2251, 0.5117, 0.2255, 0.561, 0.2075, 0.5466, 0.2634, 0.5117, 0.2761, 0.5117, 0.2765, 0.561, 0.2637, 0.5611, 0.2021, 0.9491, 0.1864, 0.9514, 0.1809, 0.9188, 0.1949, 0.9196, 0.1947, 0.8509, 0.182, 0.8492, 0.1809, 0.8258, 0.1949, 0.827, 0.3718, 0.9772, 0.3573, 0.9787, 0.3576, 0.936, 0.3677, 0.9364, 0.3573, 0.6878, 0.3718, 0.6898, 0.3677, 0.73, 0.3576, 0.7301, 0.315, 0.9601, 0.3, 0.9451, 0.3163, 0.9134, 0.3266, 0.9248, 0.4138, 0.8574, 0.4138, 0.8808, 0.399, 0.8682, 0.399, 0.851, 0.3573, 0.9787, 0.343, 0.9785, 0.3474, 0.9358, 0.3576, 0.936, 0.3865, 0.9619, 0.3718, 0.9772, 0.3677, 0.9364, 0.3783, 0.926, 0.262, 0.3127, 0.2748, 0.3127, 0.2751, 0.3625, 0.2624, 0.3625, 0.2628, 0.4288, 0.2756, 0.4288, 0.2758, 0.462, 0.263, 0.462, 0.2021, 0.3202, 0.2237, 0.3127, 0.2241, 0.3625, 0.1986, 0.3625, 0.199, 0.4288, 0.2245, 0.4288, 0.2248, 0.462, 0.1993, 0.462, 0.4404, 0.1627, 0.4423, 0.2189, 0.427, 0.2213, 0.4251, 0.1626, 0.3944, 0.1634, 0.3945, 0.2215, 0.3784, 0.2196, 0.3786, 0.162, 0.2965, 0.3202, 0.3182, 0.3276, 0.3261, 0.3625, 0.3006, 0.3625, 0.3011, 0.4288, 0.3266, 0.4288, 0.3262, 0.462, 0.3013, 0.462, 0.423, 0.02659, 0.4258, 0.08559, 0.4106, 0.08539, 0.4091, 0.02796, 0.3778, 0.02923, 0.3787, 0.08768, 0.3625, 0.08735, 0.3627, 0.02881, 0.4073, 0.9135, 0.4015, 0.9467, 0.3888, 0.9152, 0.3943, 0.8922, 0.343, 0.9785, 0.3289, 0.9775, 0.3373, 0.9355, 0.3474, 0.9358, 0.391, 0.5362, 0.3903, 0.53, 0.4084, 0.5278, 0.4084, 0.5366, 0.3903, 0.53, 0.3907, 0.4159, 0.4077, 0.4189, 0.4084, 0.5278, 0.3473, 0.5363, 0.3472, 0.5268, 0.3628, 0.5278, 0.3625, 0.5371, 0.3472, 0.5268, 0.3477, 0.4195, 0.3625, 0.4199, 0.3628, 0.5278, 0.09872, 0.6889, 0.1016, 0.6885, 0.1013, 0.7251, 0.09732, 0.7253, 0.1016, 0.6885, 0.1479, 0.6926, 0.1475, 0.7254, 0.1013, 0.7251, 0.0979, 0.6061, 0.1015, 0.6057, 0.1015, 0.6355, 0.09772, 0.6358, 0.1015, 0.6057, 0.1487, 0.6067, 0.1481, 0.6371, 0.1015, 0.6355, 0.08149, 0.4236, 0.07745, 0.4234, 0.07582, 0.401, 0.07858, 0.4015, 0.07745, 0.4234, 0.03049, 0.4215, 0.03026, 0.399, 0.07582, 0.401, 0.09771, 0.8088, 0.1017, 0.8092, 0.1016, 0.8275, 0.09818, 0.8284, 0.1017, 0.8092, 0.1485, 0.8079, 0.1481, 0.8246, 0.1016, 0.8275, 0.2179, 0.1355, 0.2179, 0.1437, 0.2064, 0.1441, 0.2065, 0.1357, 0.2179, 0.1437, 0.2183, 0.2563, 0.2066, 0.2552, 0.2064, 0.1441, 0.2687, 0.1359, 0.2688, 0.1452, 0.2525, 0.1435, 0.2524, 0.1352, 0.2688, 0.1452, 0.2691, 0.2543, 0.2529, 0.2546, 0.2525, 0.1435, 0.1899, 0.1368, 0.1898, 0.1461, 0.1731, 0.1456, 0.1736, 0.1374, 0.1898, 0.1461, 0.19, 0.2553, 0.1747, 0.2556, 0.1731, 0.1456, 0.09748, 0.759, 0.1015, 0.759, 0.1014, 0.7916, 0.09745, 0.7915, 0.1015, 0.759, 0.1475, 0.7587, 0.148, 0.7899, 0.1014, 0.7916, 0.4257, 0.536, 0.4258, 0.5276, 0.4427, 0.5268, 0.4423, 0.5349, 0.4258, 0.5276, 0.4251, 0.4176, 0.4415, 0.4168, 0.4427, 0.5268, 0.09229, 0.3691, 0.08777, 0.3686, 0.09968, 0.3367, 0.1038, 0.3367, 0.08777, 0.3686, 0.04065, 0.3671, 0.05332, 0.3371, 0.09968, 0.3367, 0.1015, 0.6355, 0.1481, 0.6371, 0.1494, 0.6705, 0.1004, 0.6713, 0.1004, 0.6713, 0.1494, 0.6705, 0.1479, 0.6926, 0.1016, 0.6885, 0.09772, 0.6358, 0.1015, 0.6355, 0.1004, 0.6713, 0.09782, 0.6695, 0.3187, 0.2195, 0.3177, 0.2372, 0.3132, 0.2434, 0.3175, 0.2252, 0.3628, 0.5278, 0.3625, 0.4199, 0.3793, 0.4191, 0.381, 0.5273, 0.381, 0.5273, 0.3793, 0.4191, 0.3907, 0.4159, 0.3903, 0.53, 0.3625, 0.5371, 0.3628, 0.5278, 0.381, 0.5273, 0.3806, 0.534, 0.3806, 0.534, 0.381, 0.5273, 0.3903, 0.53, 0.391, 0.5362, 0.4073, 0.7549, 0.4138, 0.7877, 0.399, 0.7994, 0.3943, 0.7753, 0.2888, 0.8086, 0.2885, 0.7851, 0.3066, 0.798, 0.3064, 0.8151, 0.4091, 0.02796, 0.4106, 0.08539, 0.3948, 0.08739, 0.3935, 0.02946, 0.3935, 0.02946, 0.3948, 0.08739, 0.3787, 0.08768, 0.3778, 0.02923, 0.3006, 0.3625, 0.3261, 0.3625, 0.3264, 0.3956, 0.3009, 0.3956, 0.3009, 0.3956, 0.3264, 0.3956, 0.3266, 0.4288, 0.3011, 0.4288, 0.4251, 0.1626, 0.427, 0.2213, 0.4108, 0.2217, 0.4101, 0.1631, 0.4101, 0.1631, 0.4108, 0.2217, 0.3945, 0.2215, 0.3944, 0.1634, 0.1986, 0.3625, 0.2241, 0.3625, 0.2243, 0.3956, 0.1988, 0.3956, 0.1988, 0.3956, 0.2243, 0.3956, 0.2245, 0.4288, 0.199, 0.4288, 0.2624, 0.3625, 0.2751, 0.3625, 0.2753, 0.3956, 0.2626, 0.3956, 0.2626, 0.3956, 0.2753, 0.3956, 0.2756, 0.4288, 0.2628, 0.4288, 0.3289, 0.6879, 0.343, 0.6875, 0.3474, 0.7298, 0.3373, 0.7298, 0.2952, 0.7529, 0.3, 0.7191, 0.3163, 0.751, 0.3108, 0.7738, 0.2952, 0.9109, 0.2885, 0.8786, 0.3066, 0.866, 0.3108, 0.8904, 0.3865, 0.7057, 0.4015, 0.7214, 0.3888, 0.7522, 0.3783, 0.7409, 0.465, 0.4067, 0.456, 0.4104, 0.4582, 0.4023, 0.4657, 0.3882, 0.425, 0.1544, 0.4251, 0.1626, 0.4101, 0.1631, 0.41, 0.1534, 0.3934, 0.01956, 0.3935, 0.02946, 0.3778, 0.02923, 0.3778, 0.01952, 0.4093, 0.01952, 0.4091, 0.02796, 0.3935, 0.02946, 0.3934, 0.01956, 0.3778, 0.01952, 0.3778, 0.02923, 0.3627, 0.02881, 0.3627, 0.02065, 0.4226, 0.01956, 0.423, 0.02659, 0.4091, 0.02796, 0.4093, 0.01952, 0.3945, 0.1535, 0.3944, 0.1634, 0.3786, 0.162, 0.3785, 0.1536, 0.4404, 0.1546, 0.4404, 0.1627, 0.4251, 0.1626, 0.425, 0.1544, 0.3496, 0.6367, 0.346, 0.6369, 0.3458, 0.613, 0.3499, 0.6127, 0.3372, 0.1552, 0.3372, 0.1621, 0.3271, 0.164, 0.3266, 0.1558, 0.1806, 0.8503, 0.1776, 0.8503, 0.1774, 0.828, 0.1805, 0.8279, 0.1809, 0.9484, 0.1777, 0.9485, 0.1774, 0.9175, 0.1805, 0.9176, 0.1809, 0.7964, 0.1777, 0.7964, 0.1769, 0.7643, 0.1806, 0.7643, 0.3624, 0.1534, 0.3622, 0.1604, 0.3453, 0.1618, 0.3452, 0.1548, 0.3454, 0.02119, 0.3454, 0.0293, 0.3285, 0.03074, 0.3284, 0.02227, 0.3344, 0.5832, 0.3318, 0.5832, 0.321, 0.5514, 0.324, 0.5505, 0.0684, 0.1084, 0.0696, 0.05519, 0.0854, 0.05455, 0.08517, 0.1084, 0.05184, 0.1079, 0.05482, 0.05443, 0.0696, 0.05519, 0.0684, 0.1084, 0.2351, 0.6833, 0.2581, 0.6862, 0.2578, 0.7168, 0.235, 0.7161, 0.2352, 0.6504, 0.2582, 0.6561, 0.2581, 0.6862, 0.2351, 0.6833, 0.2775, 0.1195, 0.2736, 0.08404, 0.2899, 0.06945, 0.2954, 0.1038, 0.1208, 0.1078, 0.1181, 0.054, 0.1361, 0.05338, 0.1397, 0.1073, 0.235, 0.7853, 0.258, 0.7799, 0.2582, 0.813, 0.2351, 0.8216, 0.3446, 0.08796, 0.3481, 0.1416, 0.3307, 0.142, 0.3266, 0.08822, 0.4314, 0.08796, 0.4277, 0.1416, 0.4115, 0.1413, 0.4137, 0.08768, 0.3754, 0.08768, 0.3764, 0.1413, 0.3646, 0.1413, 0.3627, 0.08768, 0.1908, 0.1195, 0.194, 0.08404, 0.2102, 0.1004, 0.2086, 0.1345, 0.2468, 0.1345, 0.2455, 0.09997, 0.2573, 0.1004, 0.2596, 0.1345, 0.2354, 0.6178, 0.2584, 0.6262, 0.2582, 0.6561, 0.2352, 0.6504, 0.235, 0.7161, 0.2578, 0.7168, 0.258, 0.7462, 0.2352, 0.7489, 0.03528, 0.1079, 0.03956, 0.05411, 0.05482, 0.05443, 0.05184, 0.1079, 0.08517, 0.1084, 0.0854, 0.05455, 0.1008, 0.05454, 0.102, 0.1084, 0.111, 0.1573, 0.1178, 0.1534, 0.1177, 0.1836, 0.1121, 0.188, 0.4662, 0.4054, 0.465, 0.4067, 0.4657, 0.3882, 0.4694, 0.388, 0.1178, 0.2393, 0.1186, 0.2073, 0.1222, 0.2069, 0.1218, 0.239, 0.1083, 0.1135, 0.1126, 0.1139, 0.112, 0.1229, 0.1039, 0.1263, 0.433, 0.3645, 0.4294, 0.3664, 0.4291, 0.3389, 0.4319, 0.3366, 0.4299, 0.4057, 0.4166, 0.4103, 0.4161, 0.3967, 0.4293, 0.394, 0.09782, 0.6695, 0.1004, 0.6713, 0.09915, 0.6748, 0.09454, 0.6694, 0.4326, 0.4058, 0.4299, 0.4057, 0.4293, 0.394, 0.4336, 0.3925, 0.1121, 0.188, 0.1177, 0.1836, 0.1103, 0.218, 0.1056, 0.219, 0.471, 0.3592, 0.4675, 0.3585, 0.4662, 0.329, 0.4696, 0.3308, 0.4675, 0.3585, 0.4587, 0.3672, 0.456, 0.3324, 0.4662, 0.329, 0.1351, 0.2449, 0.1349, 0.2152, 0.1475, 0.2174, 0.1483, 0.2449, 0.1483, 0.2449, 0.1475, 0.2174, 0.162, 0.216, 0.1635, 0.2374, 0.3013, 0.2219, 0.2997, 0.2431, 0.2863, 0.2438, 0.2852, 0.2195, 0.4294, 0.3664, 0.4176, 0.3686, 0.4187, 0.3405, 0.4291, 0.3389, 0.0371, 0.1488, 0.04283, 0.1469, 0.04516, 0.1831, 0.03848, 0.1816, 0.4623, 0.2501, 0.4725, 0.2508, 0.4728, 0.2713, 0.4624, 0.2717, 0.465, 0.3072, 0.458, 0.3109, 0.4593, 0.2776, 0.4615, 0.2822, 0.4319, 0.3366, 0.4291, 0.3389, 0.4317, 0.3089, 0.4348, 0.3119, 0.118, 0.2002, 0.1178, 0.1737, 0.1309, 0.1821, 0.131, 0.1975, 0.4696, 0.3308, 0.4662, 0.329, 0.458, 0.3109, 0.465, 0.3072, 0.4291, 0.3389, 0.4187, 0.3405, 0.4242, 0.3064, 0.4317, 0.3089, 0.1694, 0.1737, 0.1691, 0.2004, 0.1603, 0.1987, 0.1605, 0.1838, 0.03848, 0.1816, 0.04516, 0.1831, 0.05767, 0.2036, 0.046, 0.2057, 0.4278, 0.2725, 0.4232, 0.2725, 0.4234, 0.2527, 0.4277, 0.2518, 0.4775, 0.2711, 0.4728, 0.2713, 0.4725, 0.2508, 0.4771, 0.2516, 0.4317, 0.3089, 0.4242, 0.3064, 0.4265, 0.2923, 0.433, 0.2969, 0.046, 0.2057, 0.05767, 0.2036, 0.05354, 0.2371, 0.0489, 0.2347, 0.4161, 0.2726, 0.4173, 0.25, 0.4234, 0.2527, 0.4232, 0.2725, 0.1056, 0.219, 0.1103, 0.218, 0.1031, 0.2291, 0.09858, 0.233, 0.4348, 0.3119, 0.4317, 0.3089, 0.433, 0.2969, 0.4352, 0.2921, 0.4465, 0.3052, 0.4429, 0.3138, 0.4407, 0.2843, 0.4463, 0.2764, 0.06396, 0.2425, 0.05354, 0.2371, 0.05767, 0.2036, 0.06461, 0.2124, 0.1382, 0.1991, 0.131, 0.1975, 0.1309, 0.1821, 0.1383, 0.1832, 0.1603, 0.1987, 0.1514, 0.1995, 0.1515, 0.1837, 0.1605, 0.1838, 0.1514, 0.1995, 0.1382, 0.1991, 0.1383, 0.1832, 0.1515, 0.1837, 0.08948, 0.2395, 0.07897, 0.2449, 0.07782, 0.213, 0.08691, 0.2064, 0.07897, 0.2449, 0.06396, 0.2425, 0.06461, 0.2124, 0.07782, 0.213, 0.458, 0.3109, 0.4534, 0.3045, 0.4541, 0.2726, 0.4593, 0.2776, 0.4534, 0.3045, 0.4465, 0.3052, 0.4463, 0.2764, 0.4541, 0.2726, 0.4367, 0.2509, 0.4475, 0.25, 0.4474, 0.2719, 0.4368, 0.2725, 0.4475, 0.25, 0.4623, 0.2501, 0.4624, 0.2717, 0.4474, 0.2719, 0.08691, 0.2064, 0.09932, 0.2139, 0.09405, 0.2364, 0.08948, 0.2395, 0.09932, 0.2139, 0.1056, 0.219, 0.09858, 0.233, 0.09405, 0.2364, 0.4368, 0.2725, 0.4323, 0.2726, 0.432, 0.2513, 0.4367, 0.2509, 0.4323, 0.2726, 0.4278, 0.2725, 0.4277, 0.2518, 0.432, 0.2513, 0.1475, 0.2174, 0.1489, 0.2117, 0.1619, 0.2102, 0.162, 0.216, 0.1489, 0.2117, 0.1499, 0.2033, 0.1605, 0.2033, 0.1619, 0.2102, 0.162, 0.216, 0.1619, 0.2102, 0.1694, 0.2057, 0.1673, 0.2113, 0.1619, 0.2102, 0.1605, 0.2033, 0.1715, 0.2004, 0.1694, 0.2057, 0.4785, 0.3643, 0.4748, 0.3608, 0.4728, 0.3329, 0.4761, 0.3358, 0.1366, 0.2085, 0.1373, 0.2004, 0.1499, 0.2033, 0.1489, 0.2117, 0.09625, 0.1867, 0.1031, 0.186, 0.09932, 0.2139, 0.08691, 0.2064, 0.1031, 0.186, 0.1121, 0.188, 0.1056, 0.219, 0.09932, 0.2139, 0.09091, 0.1084, 0.09332, 0.1092, 0.0968, 0.1221, 0.09324, 0.1163, 0.09332, 0.1092, 0.1083, 0.1135, 0.1039, 0.1263, 0.0968, 0.1221, 0.4785, 0.4015, 0.4763, 0.4013, 0.4738, 0.389, 0.4779, 0.3931, 0.4763, 0.4013, 0.4662, 0.4054, 0.4694, 0.388, 0.4738, 0.389, 0.0977, 0.1517, 0.1029, 0.1542, 0.1031, 0.186, 0.09625, 0.1867, 0.1029, 0.1542, 0.111, 0.1573, 0.1121, 0.188, 0.1031, 0.186, 0.04065, 0.3671, 0.03757, 0.3669, 0.04901, 0.3363, 0.05332, 0.3371, 0.9735, 0.7931, 0.9747, 0.7702, 0.9843, 0.7648, 0.9836, 0.7902, 0.4251, 0.4176, 0.4251, 0.4105, 0.4416, 0.4104, 0.4415, 0.4168, 0.631, 0.02359, 0.6042, 0.02476, 0.6027, 0.009805, 0.6342, 0.01083, 0.1475, 0.7587, 0.1508, 0.759, 0.1512, 0.791, 0.148, 0.7899, 0.5372, 0.08317, 0.5246, 0.1142, 0.5133, 0.109, 0.5271, 0.07429, 0.19, 0.2553, 0.1901, 0.2624, 0.1747, 0.262, 0.1747, 0.2556, 0.8985, 0.682, 0.8686, 0.6832, 0.8662, 0.6727, 0.8988, 0.6662, 0.2691, 0.2543, 0.269, 0.2614, 0.2527, 0.2618, 0.2529, 0.2546, 0.9633, 0.7385, 0.9518, 0.7089, 0.9588, 0.6954, 0.9711, 0.7299, 0.2183, 0.2563, 0.2185, 0.2629, 0.2067, 0.2623, 0.2066, 0.2552, 0.713, 0.0414, 0.6866, 0.02293, 0.6922, 0.017, 0.7235, 0.02668, 0.04065, 0.5201, 0.03757, 0.52, 0.02512, 0.489, 0.03026, 0.4885, 0.5373, 0.2352, 0.5476, 0.2671, 0.54, 0.2792, 0.5273, 0.2437, 0.03049, 0.4215, 0.02603, 0.4211, 0.02512, 0.3983, 0.03026, 0.399, 0.7944, 0.6975, 0.7678, 0.7113, 0.7552, 0.7018, 0.7829, 0.6831, 0.1487, 0.6067, 0.1517, 0.6067, 0.1512, 0.6368, 0.1481, 0.6371, 0.9633, 0.8919, 0.9747, 0.8597, 0.9843, 0.8644, 0.9711, 0.8997, 0.1479, 0.6926, 0.1504, 0.6924, 0.1511, 0.7253, 0.1475, 0.7254, 0.6586, 0.2978, 0.6868, 0.2982, 0.6924, 0.3039, 0.6632, 0.3095, 0.3477, 0.4195, 0.3474, 0.4119, 0.3622, 0.4116, 0.3625, 0.4199, 0.7132, 0.2802, 0.7418, 0.2696, 0.7524, 0.277, 0.7237, 0.2948, 0.3907, 0.4159, 0.3906, 0.4104, 0.4077, 0.4117, 0.4077, 0.4189, 0.8215, 0.9537, 0.8509, 0.9521, 0.8422, 0.9649, 0.8134, 0.9604, 0.3625, 0.4199, 0.3622, 0.4116, 0.3792, 0.4134, 0.3793, 0.4191, 0.7944, 0.9382, 0.8215, 0.9537, 0.8134, 0.9604, 0.7829, 0.9524, 0.3793, 0.4191, 0.3792, 0.4134, 0.3906, 0.4104, 0.3907, 0.4159, 0.5758, 0.2806, 0.6044, 0.2949, 0.6029, 0.3095, 0.5713, 0.2938, 0.1481, 0.6371, 0.1512, 0.6368, 0.1517, 0.6706, 0.1494, 0.6705, 0.02733, 0.7669, 0.02733, 0.7992, 0.01493, 0.7928, 0.01497, 0.7769, 0.4429, 0.3138, 0.4379, 0.3137, 0.4379, 0.2879, 0.4407, 0.2843, 0.4379, 0.3137, 0.4348, 0.3119, 0.4352, 0.2921, 0.4379, 0.2879, 0.035, 0.2123, 0.04025, 0.21, 0.04429, 0.2313, 0.03992, 0.2265, 0.04025, 0.21, 0.046, 0.2057, 0.0489, 0.2347, 0.04429, 0.2313, 0.4865, 0.2688, 0.4821, 0.2703, 0.4817, 0.2522, 0.4859, 0.2523, 0.4821, 0.2703, 0.4775, 0.2711, 0.4771, 0.2516, 0.4817, 0.2522, 0.02477, 0.1783, 0.03157, 0.18, 0.04025, 0.21, 0.035, 0.2123, 0.03157, 0.18, 0.03848, 0.1816, 0.046, 0.2057, 0.04025, 0.21, 0.02381, 0.8511, 0.02033, 0.8555, 0.01493, 0.8362, 0.02381, 0.8285, 0.4355, 0.3347, 0.4319, 0.3366, 0.4348, 0.3119, 0.4379, 0.3137, 0.02234, 0.1502, 0.02985, 0.1516, 0.03157, 0.18, 0.02477, 0.1783, 0.02985, 0.1516, 0.0371, 0.1488, 0.03848, 0.1816, 0.03157, 0.18, 0.02109, 0.8654, 0.01831, 0.8649, 0.01493, 0.8555, 0.02109, 0.8556, 0.3173, 0.2409, 0.3194, 0.2629, 0.3133, 0.2601, 0.3128, 0.2512, 0.01912, 0.1084, 0.02416, 0.1086, 0.02723, 0.1232, 0.01901, 0.1221, 0.02416, 0.1086, 0.03818, 0.1086, 0.03481, 0.116, 0.02723, 0.1232, 0.4395, 0.3637, 0.4364, 0.3635, 0.4355, 0.3347, 0.4387, 0.3335, 0.4364, 0.3635, 0.433, 0.3645, 0.4319, 0.3366, 0.4355, 0.3347, 0.0696, 0.05519, 0.06966, 0.04333, 0.08538, 0.04303, 0.0854, 0.05455, 0.5269, 0.485, 0.526, 0.5079, 0.5196, 0.5113, 0.5151, 0.4869, 0.05482, 0.05443, 0.05465, 0.04298, 0.06966, 0.04333, 0.0696, 0.05519, 0.5397, 0.3845, 0.526, 0.4164, 0.5196, 0.4128, 0.5262, 0.3769, 0.2582, 0.6561, 0.2631, 0.6562, 0.263, 0.6863, 0.2581, 0.6862, 0.8163, 0.08065, 0.8023, 0.1128, 0.7959, 0.1086, 0.803, 0.07285, 0.05975, 0.8506, 0.05474, 0.8504, 0.06636, 0.8183, 0.07159, 0.8188, 0.8837, 0.6063, 0.9142, 0.6075, 0.9162, 0.6139, 0.8819, 0.6202, 0.1181, 0.054, 0.1181, 0.04233, 0.1356, 0.04196, 0.1361, 0.05338, 0.5397, 0.5393, 0.5513, 0.571, 0.5397, 0.5806, 0.5262, 0.5469, 0.258, 0.7799, 0.2629, 0.7799, 0.263, 0.8132, 0.2582, 0.813, 0.6582, 0.5966, 0.6843, 0.5961, 0.6851, 0.6093, 0.656, 0.6094, 0.3481, 0.1416, 0.3481, 0.153, 0.3314, 0.1534, 0.3307, 0.142, 0.8041, 0.4931, 0.8039, 0.5153, 0.7939, 0.5193, 0.7947, 0.4953, 0.4277, 0.1416, 0.4277, 0.153, 0.4114, 0.1533, 0.4115, 0.1413, 0.8852, 0.294, 0.9189, 0.2975, 0.9099, 0.3072, 0.8795, 0.3002, 0.3764, 0.1413, 0.3764, 0.1534, 0.3647, 0.1533, 0.3646, 0.1413, 0.762, 0.4357, 0.7621, 0.4129, 0.7701, 0.4084, 0.7694, 0.433, 0.2584, 0.8307, 0.2633, 0.8306, 0.2635, 0.8505, 0.2585, 0.8501, 0.9142, 0.336, 0.8837, 0.3366, 0.8819, 0.3223, 0.9162, 0.3293, 0.04694, 0.9053, 0.04188, 0.9051, 0.04099, 0.8823, 0.04653, 0.8825, 0.6318, 0.323, 0.6062, 0.3241, 0.6001, 0.3178, 0.6276, 0.311, 0.2584, 0.6262, 0.2634, 0.6263, 0.2631, 0.6562, 0.2582, 0.6561, 0.8143, 0.3941, 0.8039, 0.426, 0.7939, 0.4216, 0.8058, 0.3863, 0.2578, 0.7168, 0.2629, 0.7168, 0.2629, 0.7464, 0.258, 0.7462, 0.02651, 0.7992, 0.02651, 0.8285, 0.01633, 0.821, 0.01493, 0.8067, 0.03956, 0.05411, 0.03959, 0.04265, 0.05465, 0.04298, 0.05482, 0.05443, 0.6843, 0.3232, 0.6582, 0.3235, 0.656, 0.3104, 0.6851, 0.3095, 0.0854, 0.05455, 0.08538, 0.04303, 0.1008, 0.043, 0.1008, 0.05454, 0.7104, 0.8359, 0.7086, 0.8561, 0.702, 0.8559, 0.7019, 0.8284, 0.7409, 0.7334, 0.7321, 0.7333, 0.7477, 0.7019, 0.7552, 0.7018, 0.6698, 0.9283, 0.6863, 0.9283, 0.6864, 0.9653, 0.6703, 0.9652, 0.8194, 0.8277, 0.8026, 0.8278, 0.8034, 0.7942, 0.8191, 0.7937, 0.652, 0.9368, 0.6688, 0.9366, 0.6682, 0.9723, 0.652, 0.9719, 0.652, 0.767, 0.6688, 0.7673, 0.6682, 0.8017, 0.6516, 0.8018, 0.651, 0.876, 0.668, 0.8765, 0.6682, 0.9014, 0.6516, 0.9014, 0.7409, 0.9035, 0.7321, 0.9028, 0.7262, 0.8671, 0.7346, 0.8672, 0.7291, 0.7938, 0.7203, 0.7936, 0.7262, 0.7693, 0.7346, 0.7698, 0.614, 0.9163, 0.5974, 0.9166, 0.5976, 0.8837, 0.614, 0.8835, 0.8194, 0.8976, 0.8035, 0.8972, 0.8036, 0.8642, 0.8182, 0.8646, 0.6697, 0.7607, 0.6864, 0.7611, 0.685, 0.7945, 0.6704, 0.795, 0.6693, 0.8548, 0.6837, 0.8577, 0.6856, 0.8912, 0.6693, 0.8913, 0.6704, 0.795, 0.685, 0.7945, 0.6846, 0.8256, 0.6688, 0.8263, 0.6688, 0.8263, 0.6846, 0.8256, 0.6837, 0.8577, 0.6693, 0.8548, 0.614, 0.8835, 0.5976, 0.8837, 0.5992, 0.8498, 0.6136, 0.8451, 0.8509, 0.6819, 0.8215, 0.6811, 0.8134, 0.6742, 0.8422, 0.6688, 0.5248, 0.1815, 0.5246, 0.204, 0.5133, 0.2087, 0.5141, 0.1837, 0.6866, 0.02293, 0.6585, 0.02276, 0.663, 0.01086, 0.6922, 0.017, 0.7563, 0.895, 0.7678, 0.9252, 0.7552, 0.9346, 0.7409, 0.9035, 0.8686, 0.6832, 0.8509, 0.6819, 0.8422, 0.6688, 0.8662, 0.6727, 0.7522, 0.237, 0.7676, 0.2078, 0.7754, 0.2101, 0.7683, 0.2459, 0.7563, 0.7419, 0.7439, 0.7733, 0.7346, 0.7698, 0.7409, 0.7334, 0.6585, 0.02276, 0.631, 0.02359, 0.6342, 0.01083, 0.663, 0.01086, 0.7448, 0.8412, 0.7439, 0.864, 0.7346, 0.8672, 0.7291, 0.8435, 0.7521, 0.0853, 0.7417, 0.0526, 0.7523, 0.04499, 0.7682, 0.0764, 0.8686, 0.9501, 0.8985, 0.9504, 0.8988, 0.9657, 0.8662, 0.9603, 0.2094, 0.8492, 0.2269, 0.8457, 0.2226, 0.8562, 0.2126, 0.8617, 0.7673, 0.1388, 0.7675, 0.1148, 0.7753, 0.1123, 0.781, 0.1365, 0.9256, 0.6949, 0.8985, 0.682, 0.8988, 0.6662, 0.9288, 0.681, 0.6044, 0.2949, 0.6312, 0.2965, 0.6344, 0.309, 0.6029, 0.3095, 0.9256, 0.9367, 0.9518, 0.9219, 0.9588, 0.9347, 0.9288, 0.95, 0.5756, 0.03849, 0.5475, 0.0515, 0.5398, 0.039, 0.5712, 0.02494, 0.6874, 0.827, 0.7019, 0.8284, 0.702, 0.8559, 0.687, 0.8593, 0.6875, 0.7964, 0.7009, 0.7968, 0.7019, 0.8284, 0.6874, 0.827, 0.6295, 0.8839, 0.6143, 0.8837, 0.6144, 0.8451, 0.6292, 0.8504, 0.7955, 0.2427, 0.803, 0.242, 0.8171, 0.2754, 0.8095, 0.2767, 0.6883, 0.9294, 0.7029, 0.929, 0.7031, 0.9658, 0.6877, 0.9665, 0.5823, 0.916, 0.5968, 0.9155, 0.5967, 0.9511, 0.582, 0.952, 0.5395, 0.7801, 0.5243, 0.7807, 0.524, 0.7448, 0.5395, 0.7444, 0.5395, 0.9499, 0.5243, 0.9493, 0.5242, 0.9142, 0.5387, 0.9151, 0.5381, 0.8403, 0.5239, 0.8405, 0.5242, 0.8165, 0.5387, 0.8157, 0.7955, 0.07268, 0.803, 0.07285, 0.7959, 0.1086, 0.7883, 0.1083, 0.7843, 0.1824, 0.7926, 0.182, 0.7959, 0.2062, 0.7883, 0.2069, 0.6285, 0.9165, 0.614, 0.9158, 0.6143, 0.8837, 0.6295, 0.8839, 0.5829, 0.8463, 0.5974, 0.8451, 0.5961, 0.8788, 0.5827, 0.879, 0.6875, 0.762, 0.702, 0.7628, 0.7009, 0.7968, 0.6875, 0.7964, 0.687, 0.8593, 0.702, 0.8559, 0.7021, 0.8924, 0.6869, 0.8925, 0.8163, 0.2342, 0.8283, 0.2665, 0.8171, 0.2754, 0.803, 0.242, 0.8048, 0.1797, 0.8023, 0.2019, 0.7959, 0.2062, 0.7926, 0.182, 0.7115, 0.3364, 0.6843, 0.3232, 0.6851, 0.3095, 0.7146, 0.3246, 0.7115, 0.5819, 0.7394, 0.5684, 0.7454, 0.5787, 0.7146, 0.5933, 0.8552, 0.3507, 0.8275, 0.3629, 0.8194, 0.3508, 0.8509, 0.3383, 0.8552, 0.5915, 0.8837, 0.6063, 0.8819, 0.6202, 0.8509, 0.6036, 0.5787, 0.5842, 0.6062, 0.5976, 0.6001, 0.6037, 0.569, 0.5959, 0.6062, 0.5976, 0.6318, 0.5979, 0.6276, 0.6097, 0.6001, 0.6037, 0.8562, 0.03514, 0.8283, 0.04862, 0.8171, 0.03983, 0.8476, 0.02461, 0.9189, 0.01933, 0.8852, 0.02221, 0.8795, 0.01621, 0.9099, 0.009805, 0.7508, 0.5359, 0.7621, 0.5038, 0.7701, 0.5078, 0.7582, 0.5432, 0.5787, 0.3383, 0.5513, 0.3524, 0.5397, 0.3429, 0.569, 0.3266, 0.2168, 0.5707, 0.2257, 0.5721, 0.2246, 0.5848, 0.2188, 0.5774, 0.8143, 0.5474, 0.8275, 0.5789, 0.8194, 0.5906, 0.8058, 0.5548, 0.6582, 0.3235, 0.6318, 0.323, 0.6276, 0.311, 0.656, 0.3104, 0.8562, 0.2805, 0.8852, 0.294, 0.8795, 0.3002, 0.8476, 0.2912, 0.7508, 0.3812, 0.7394, 0.3491, 0.7454, 0.3383, 0.7582, 0.3734, 0.09454, 0.5885, 0.09437, 0.6031, 0.01508, 0.6096, 0.01498, 0.5982, 0.09453, 0.6527, 0.09452, 0.6753, 0.01466, 0.6723, 0.01485, 0.6528, 0.1852, 0.7572, 0.1766, 0.7568, 0.1792, 0.5985, 0.1866, 0.5985, 0.09452, 0.6753, 0.09436, 0.6977, 0.01448, 0.6918, 0.01466, 0.6723, 0.09435, 0.7428, 0.09454, 0.765, 0.01375, 0.7501, 0.01402, 0.7308, 0.1646, 0.7569, 0.1532, 0.7593, 0.1586, 0.5982, 0.1689, 0.5983, 0.09436, 0.6977, 0.09433, 0.7202, 0.01429, 0.7114, 0.01448, 0.6918, 0.416, 0.2814, 0.416, 0.3076, 0.3341, 0.3103, 0.334, 0.2876, 0.3108, 0.8904, 0.3066, 0.866, 0.3483, 0.8589, 0.3523, 0.8796, 0.416, 0.3076, 0.4161, 0.3337, 0.3343, 0.3331, 0.3341, 0.3103, 0.4159, 0.3856, 0.4156, 0.4104, 0.3344, 0.4002, 0.3344, 0.378, 0.09453, 0.6276, 0.09453, 0.6527, 0.01485, 0.6528, 0.01496, 0.6312, 0.4161, 0.3337, 0.4161, 0.3599, 0.3344, 0.3558, 0.3343, 0.3331, 0.416, 0.2515, 0.416, 0.2814, 0.334, 0.2876, 0.3337, 0.262, 0.2233, 0.7569, 0.2111, 0.7568, 0.2088, 0.5985, 0.2193, 0.5983, 0.343, 0.6875, 0.3573, 0.6878, 0.3576, 0.7301, 0.3474, 0.7298, 0.2248, 0.5851, 0.2345, 0.5979, 0.2298, 0.5982, 0.2193, 0.5983, 0.1639, 0.5851, 0.1778, 0.5852, 0.1792, 0.5985, 0.1689, 0.5983, 0.4205, 0.8141, 0.4205, 0.7977, 0.4279, 0.8014, 0.4279, 0.8162, 0.3615, 0.813, 0.3615, 0.7966, 0.3763, 0.7969, 0.3763, 0.8133, 0.3959, 0.8136, 0.3959, 0.7972, 0.4058, 0.7974, 0.4058, 0.8138, 0.3638, 0.8901, 0.3615, 0.8622, 0.3763, 0.8624, 0.3763, 0.8952, 0.3959, 0.8956, 0.3959, 0.8628, 0.4058, 0.863, 0.4058, 0.8958, 0.3638, 0.7687, 0.3656, 0.75, 0.3749, 0.7414, 0.3763, 0.7641, 0.3959, 0.7645, 0.3926, 0.7417, 0.4014, 0.7419, 0.4058, 0.7646, 0.3763, 0.7641, 0.3749, 0.7414, 0.3837, 0.7415, 0.3861, 0.7643, 0.3861, 0.7643, 0.3837, 0.7415, 0.3926, 0.7417, 0.3959, 0.7645, 0.3763, 0.8952, 0.3763, 0.8624, 0.3861, 0.8626, 0.3861, 0.8954, 0.3861, 0.8954, 0.3861, 0.8626, 0.3959, 0.8628, 0.3959, 0.8956, 0.3763, 0.8133, 0.3763, 0.7969, 0.3861, 0.7971, 0.3861, 0.8134, 0.3861, 0.8134, 0.3861, 0.7971, 0.3959, 0.7972, 0.3959, 0.8136, 0.3064, 0.8151, 0.3066, 0.798, 0.3483, 0.7999, 0.3483, 0.8146, 0.4058, 0.8138, 0.4058, 0.7974, 0.4205, 0.7977, 0.4205, 0.8141, 0.4058, 0.8958, 0.4058, 0.863, 0.4205, 0.8633, 0.4183, 0.8911, 0.4058, 0.7646, 0.4014, 0.7419, 0.4107, 0.7509, 0.4183, 0.7698, 0.4161, 0.2217, 0.416, 0.2515, 0.3337, 0.262, 0.3333, 0.2363, 0.09433, 0.7202, 0.09435, 0.7428, 0.01402, 0.7308, 0.01429, 0.7114, 0.8283, 0.2665, 0.8562, 0.2805, 0.8476, 0.2912, 0.8171, 0.2754, 0.6062, 0.3241, 0.5787, 0.3383, 0.569, 0.3266, 0.6001, 0.3178, 0.8852, 0.02221, 0.8562, 0.03514, 0.8476, 0.02461, 0.8795, 0.01621, 0.5513, 0.571, 0.5787, 0.5842, 0.569, 0.5959, 0.5397, 0.5806, 0.6876, 0.7308, 0.7024, 0.732, 0.702, 0.7628, 0.6875, 0.762, 0.5827, 0.879, 0.5961, 0.8788, 0.5968, 0.9155, 0.5823, 0.916, 0.6706, 0.7322, 0.6863, 0.7329, 0.6864, 0.7611, 0.6697, 0.7607, 0.8182, 0.8646, 0.8036, 0.8642, 0.8026, 0.8278, 0.8194, 0.8277, 0.02476, 0.05337, 0.02462, 0.04196, 0.03959, 0.04265, 0.03956, 0.05411, 0.258, 0.7462, 0.2629, 0.7464, 0.2629, 0.7799, 0.258, 0.7799, 0.7678, 0.9252, 0.7944, 0.9382, 0.7829, 0.9524, 0.7552, 0.9346, 0.6868, 0.2982, 0.7132, 0.2802, 0.7237, 0.2948, 0.6924, 0.3039, 0.3337, 0.418, 0.3331, 0.4105, 0.3474, 0.4119, 0.3477, 0.4195, 0.8215, 0.6811, 0.7944, 0.6975, 0.7829, 0.6831, 0.8134, 0.6742, 0.7417, 0.0526, 0.713, 0.0414, 0.7235, 0.02668, 0.7523, 0.04499, 0.1475, 0.7254, 0.1511, 0.7253, 0.1508, 0.759, 0.1475, 0.7587, 0.01901, 0.1073, 0.02476, 0.05337, 0.03956, 0.05411, 0.03528, 0.1079, 0.2352, 0.7489, 0.258, 0.7462, 0.258, 0.7799, 0.235, 0.7853, 0.3785, 0.1536, 0.3786, 0.162, 0.3622, 0.1604, 0.3624, 0.1534, 0.4381, 0.0211, 0.4379, 0.02811, 0.423, 0.02659, 0.4226, 0.01956, 0.3718, 0.6898, 0.3865, 0.7057, 0.3783, 0.7409, 0.3677, 0.73, 0.1013, 0.7251, 0.1475, 0.7254, 0.1475, 0.7587, 0.1015, 0.759, 0.09732, 0.7253, 0.1013, 0.7251, 0.1015, 0.759, 0.09748, 0.759, 0.3327, 0.5269, 0.3337, 0.418, 0.3477, 0.4195, 0.3472, 0.5268, 0.3327, 0.536, 0.3327, 0.5269, 0.3472, 0.5268, 0.3473, 0.5363, 0.4379, 0.02811, 0.441, 0.0843, 0.4258, 0.08559, 0.423, 0.02659, 0.4015, 0.9467, 0.3865, 0.9619, 0.3783, 0.926, 0.3888, 0.9152, 0.263, 0.462, 0.2758, 0.462, 0.2761, 0.5117, 0.2634, 0.5117, 0.1993, 0.462, 0.2248, 0.462, 0.2251, 0.5117, 0.2034, 0.5043, 0.3786, 0.162, 0.3784, 0.2196, 0.3607, 0.2196, 0.3622, 0.1604, 0.3013, 0.462, 0.3262, 0.462, 0.3194, 0.4968, 0.2978, 0.5043, 0.3523, 0.7793, 0.3563, 0.7587, 0.3656, 0.75, 0.3638, 0.7687, 0.3523, 0.8796, 0.3483, 0.8589, 0.3615, 0.8622, 0.3638, 0.8901, 0.3483, 0.8146, 0.3483, 0.7999, 0.3615, 0.7966, 0.3615, 0.813, 0.09437, 0.6031, 0.09453, 0.6276, 0.01496, 0.6312, 0.01508, 0.6096, 0.4161, 0.3599, 0.4159, 0.3856, 0.3344, 0.378, 0.3344, 0.3558, 0.8275, 0.5789, 0.8552, 0.5915, 0.8509, 0.6036, 0.8194, 0.5906, 0.8837, 0.3366, 0.8552, 0.3507, 0.8509, 0.3383, 0.8819, 0.3223, 0.6843, 0.5961, 0.7115, 0.5819, 0.7146, 0.5933, 0.6851, 0.6093, 0.7394, 0.3491, 0.7115, 0.3364, 0.7146, 0.3246, 0.7454, 0.3383, 0.6295, 0.9497, 0.614, 0.9491, 0.614, 0.9158, 0.6285, 0.9165, 0.6869, 0.8925, 0.7021, 0.8924, 0.7029, 0.929, 0.6883, 0.9294, 0.6042, 0.02476, 0.5756, 0.03849, 0.5712, 0.02494, 0.6027, 0.009805, 0.8985, 0.9504, 0.9256, 0.9367, 0.9288, 0.95, 0.8988, 0.9657, 0.9518, 0.7089, 0.9256, 0.6949, 0.9288, 0.681, 0.9588, 0.6954, 0.614, 0.9491, 0.5978, 0.9496, 0.5974, 0.9166, 0.614, 0.9163, 0.6693, 0.8913, 0.6856, 0.8912, 0.6863, 0.9283, 0.6698, 0.9283, 0.2586, 0.5945, 0.2635, 0.5958, 0.2634, 0.6263, 0.2584, 0.6262, 0.1008, 0.05454, 0.1008, 0.043, 0.1181, 0.04233, 0.1181, 0.054, 0.5476, 0.2671, 0.5758, 0.2806, 0.5713, 0.2938, 0.54, 0.2792, 0.149, 0.5788, 0.1517, 0.5786, 0.1517, 0.6067, 0.1487, 0.6067, 0.4077, 0.4189, 0.4077, 0.4117, 0.4251, 0.4105, 0.4251, 0.4176, 0.2356, 0.5851, 0.2586, 0.5945, 0.2584, 0.6262, 0.2354, 0.6178, 0.102, 0.1084, 0.1008, 0.05454, 0.1181, 0.054, 0.1208, 0.1078, 0.3627, 0.02065, 0.3627, 0.02881, 0.3454, 0.0293, 0.3454, 0.02119, 0.4554, 0.1554, 0.4554, 0.1638, 0.4404, 0.1627, 0.4404, 0.1546, 0.4084, 0.5278, 0.4077, 0.4189, 0.4251, 0.4176, 0.4258, 0.5276, 0.4084, 0.5366, 0.4084, 0.5278, 0.4258, 0.5276, 0.4257, 0.536, 0.1018, 0.576, 0.149, 0.5788, 0.1487, 0.6067, 0.1015, 0.6057, 0.09836, 0.5773, 0.1018, 0.576, 0.1015, 0.6057, 0.0979, 0.6061, 0.2924, 0.2779, 0.3103, 0.2928, 0.3182, 0.3276, 0.2965, 0.3202, 0.4554, 0.1638, 0.4583, 0.2192, 0.4423, 0.2189, 0.4404, 0.1627, 0.2056, 0.2779, 0.2234, 0.2629, 0.2237, 0.3127, 0.2021, 0.3202, 0.2617, 0.2629, 0.2744, 0.2629, 0.2748, 0.3127, 0.262, 0.3127, 0.3289, 0.9775, 0.315, 0.9601, 0.3266, 0.9248, 0.3373, 0.9355, 0.3627, 0.02881, 0.3625, 0.08735, 0.3448, 0.08529, 0.3454, 0.0293, 0.3, 0.7191, 0.315, 0.7046, 0.3266, 0.7401, 0.3163, 0.751, 0.2361, 0.2629, 0.2489, 0.2629, 0.2492, 0.3127, 0.2365, 0.3127, 0.3483, 0.8442, 0.3483, 0.8294, 0.3615, 0.8294, 0.3615, 0.8458, 0.2375, 0.462, 0.2503, 0.462, 0.2506, 0.5117, 0.2379, 0.5117, 0.4058, 0.8466, 0.4058, 0.8302, 0.4205, 0.8305, 0.4205, 0.8469, 0.3064, 0.849, 0.3063, 0.832, 0.3483, 0.8294, 0.3483, 0.8442, 0.3861, 0.8462, 0.3861, 0.8298, 0.3959, 0.83, 0.3959, 0.8464, 0.3763, 0.8461, 0.3763, 0.8297, 0.3861, 0.8298, 0.3861, 0.8462, 0.3959, 0.8464, 0.3959, 0.83, 0.4058, 0.8302, 0.4058, 0.8466, 0.3615, 0.8458, 0.3615, 0.8294, 0.3763, 0.8297, 0.3763, 0.8461, 0.4205, 0.8469, 0.4205, 0.8305, 0.4279, 0.8309, 0.4279, 0.8457, 0.2025, 0.7572, 0.1939, 0.7573, 0.194, 0.5985, 0.2014, 0.5985, 0.8048, 0.135, 0.8059, 0.1574, 0.7911, 0.1573, 0.7926, 0.1326, 0.7843, 0.1327, 0.7926, 0.1326, 0.7911, 0.1573, 0.7824, 0.1576, 0.5381, 0.8904, 0.5239, 0.8901, 0.5239, 0.8653, 0.5381, 0.8653, 0.7674, 0.1838, 0.766, 0.1613, 0.7824, 0.1613, 0.781, 0.186, 0.7448, 0.7961, 0.7458, 0.8186, 0.7278, 0.8187, 0.7291, 0.7938, 0.5248, 0.1367, 0.5248, 0.1591, 0.5143, 0.1588, 0.514, 0.134, 0.7291, 0.8435, 0.7203, 0.843, 0.7188, 0.8183, 0.7278, 0.8187, 0.651, 0.8272, 0.668, 0.8267, 0.6678, 0.8516, 0.6508, 0.8516, 0.04694, 0.9511, 0.04188, 0.9509, 0.04297, 0.928, 0.04801, 0.9282, 0.762, 0.4811, 0.762, 0.4584, 0.7694, 0.4581, 0.7694, 0.4831, 0.3998, 0.1413, 0.3997, 0.1534, 0.3881, 0.1534, 0.3881, 0.1413, 0.8041, 0.4482, 0.8042, 0.4706, 0.7947, 0.4704, 0.7947, 0.4456, 0.5269, 0.4392, 0.5279, 0.4621, 0.5133, 0.4621, 0.5151, 0.4373, 0.03049, 0.466, 0.02603, 0.4662, 0.02702, 0.4436, 0.03104, 0.4438, 0.2411, 0.256, 0.241, 0.2626, 0.2297, 0.2629, 0.2297, 0.2566, 0.9735, 0.8369, 0.973, 0.815, 0.9832, 0.8147, 0.9836, 0.8391, 0.2214, 0.1345, 0.222, 0.09997, 0.2337, 0.09838, 0.2341, 0.1352, 0.401, 0.08768, 0.3998, 0.1413, 0.3881, 0.1413, 0.3882, 0.08768, 0.1806, 0.8952, 0.1776, 0.8951, 0.1776, 0.8727, 0.1805, 0.8727, 0.1965, 0.896, 0.1947, 0.8957, 0.1954, 0.8733, 0.1971, 0.8734, 0.2371, 0.3956, 0.2498, 0.3956, 0.2501, 0.4288, 0.2373, 0.4288, 0.2368, 0.3625, 0.2496, 0.3625, 0.2498, 0.3956, 0.2371, 0.3956, 0.2888, 0.855, 0.2891, 0.8318, 0.3063, 0.832, 0.3064, 0.849, 0.241, 0.1434, 0.2411, 0.256, 0.2297, 0.2566, 0.2295, 0.1435, 0.2409, 0.1352, 0.241, 0.1434, 0.2295, 0.1435, 0.2294, 0.1352, 0.07745, 0.4684, 0.03049, 0.466, 0.03104, 0.4438, 0.07847, 0.4459, 0.08149, 0.4684, 0.07745, 0.4684, 0.07847, 0.4459, 0.08283, 0.446, 0.2373, 0.4288, 0.2501, 0.4288, 0.2503, 0.462, 0.2375, 0.462, 0.2365, 0.3127, 0.2492, 0.3127, 0.2496, 0.3625, 0.2368, 0.3625, 0.4138, 0.811, 0.4138, 0.8342, 0.399, 0.8338, 0.399, 0.8166, 0.1947, 0.8957, 0.182, 0.8955, 0.1821, 0.8723, 0.1954, 0.8733, 0.2379, 0.5117, 0.2506, 0.5117, 0.251, 0.5615, 0.2382, 0.5611, 0.1776, 0.8951, 0.1545, 0.8961, 0.1546, 0.8729, 0.1776, 0.8727, 0.1879, 0.2928, 0.2056, 0.2779, 0.2021, 0.3202, 0.1805, 0.3276, 0.3483, 0.7999, 0.3523, 0.7793, 0.3638, 0.7687, 0.3615, 0.7966, 0.1744, 0.462, 0.1993, 0.462, 0.2034, 0.5043, 0.1816, 0.4968, 0.4058, 0.7974, 0.4058, 0.7646, 0.4183, 0.7698, 0.4205, 0.7977, 0.3861, 0.7971, 0.3861, 0.7643, 0.3959, 0.7645, 0.3959, 0.7972, 0.3763, 0.7969, 0.3763, 0.7641, 0.3861, 0.7643, 0.3861, 0.7971, 0.3959, 0.7972, 0.3959, 0.7645, 0.4058, 0.7646, 0.4058, 0.7974, 0.3615, 0.7966, 0.3638, 0.7687, 0.3763, 0.7641, 0.3763, 0.7969, 0.2108, 0.5852, 0.2248, 0.5851, 0.2193, 0.5983, 0.2088, 0.5985, 0.235, 0.7593, 0.2233, 0.7569, 0.2193, 0.5983, 0.2298, 0.5982, 0.09416, 0.576, 0.09454, 0.5885, 0.01498, 0.5982, 0.01488, 0.5869, 0.7621, 0.4129, 0.7508, 0.3812, 0.7582, 0.3734, 0.7701, 0.4084, 0.8023, 0.2019, 0.8163, 0.2342, 0.803, 0.242, 0.7959, 0.2062, 0.5395, 0.9849, 0.524, 0.9845, 0.5243, 0.9493, 0.5395, 0.9499, 0.7883, 0.2069, 0.7959, 0.2062, 0.803, 0.242, 0.7955, 0.2427, 0.7675, 0.1148, 0.7521, 0.0853, 0.7682, 0.0764, 0.7753, 0.1123, 0.7678, 0.7113, 0.7563, 0.7419, 0.7409, 0.7334, 0.7552, 0.7018, 0.652, 0.7326, 0.6682, 0.7322, 0.6688, 0.7673, 0.652, 0.767, 0.7346, 0.7698, 0.7262, 0.7693, 0.7321, 0.7333, 0.7409, 0.7334, 0.8275, 0.3629, 0.8143, 0.3941, 0.8058, 0.3863, 0.8194, 0.3508, 0.4448, 0.142, 0.4441, 0.1534, 0.4277, 0.153, 0.4277, 0.1416, 0.04653, 0.8825, 0.04099, 0.8823, 0.05474, 0.8504, 0.05975, 0.8506, 0.5513, 0.3524, 0.5397, 0.3845, 0.5262, 0.3769, 0.5397, 0.3429, 0.9747, 0.7702, 0.9633, 0.7385, 0.9711, 0.7299, 0.9843, 0.7648, 0.2841, 0.2542, 0.2841, 0.2606, 0.269, 0.2614, 0.2691, 0.2543, 0.5475, 0.0515, 0.5372, 0.08317, 0.5271, 0.07429, 0.5398, 0.039, 0.03026, 0.399, 0.02512, 0.3983, 0.03757, 0.3669, 0.04065, 0.3671, 0.4491, 0.08822, 0.4448, 0.142, 0.4277, 0.1416, 0.4314, 0.08796, 0.2596, 0.1345, 0.2573, 0.1004, 0.2736, 0.08404, 0.2775, 0.1195, 0.3499, 0.6127, 0.3458, 0.613, 0.3318, 0.5832, 0.3344, 0.5832, 0.1806, 0.9799, 0.1769, 0.98, 0.1777, 0.9485, 0.1809, 0.9484, 0.2885, 0.7851, 0.2952, 0.7529, 0.3108, 0.7738, 0.3066, 0.798, 0.1733, 0.3956, 0.1988, 0.3956, 0.199, 0.4288, 0.1735, 0.4288, 0.1731, 0.3625, 0.1986, 0.3625, 0.1988, 0.3956, 0.1733, 0.3956, 0.4015, 0.7214, 0.4073, 0.7549, 0.3943, 0.7753, 0.3888, 0.7522, 0.07582, 0.401, 0.03026, 0.399, 0.04065, 0.3671, 0.08777, 0.3686, 0.07858, 0.4015, 0.07582, 0.401, 0.08777, 0.3686, 0.09229, 0.3691, 0.2852, 0.1442, 0.2841, 0.2542, 0.2691, 0.2543, 0.2688, 0.1452, 0.2846, 0.1361, 0.2852, 0.1442, 0.2688, 0.1452, 0.2687, 0.1359, 0.1735, 0.4288, 0.199, 0.4288, 0.1993, 0.462, 0.1744, 0.462, 0.1805, 0.3276, 0.2021, 0.3202, 0.1986, 0.3625, 0.1731, 0.3625, 0.1816, 0.4968, 0.2034, 0.5043, 0.2075, 0.5466, 0.1896, 0.5315, 0.1769, 0.98, 0.1532, 0.9853, 0.1544, 0.9516, 0.1777, 0.9485, 0.1949, 0.827, 0.1809, 0.8258, 0.1864, 0.7928, 0.2021, 0.7971, 0.2744, 0.2629, 0.2924, 0.2779, 0.2965, 0.3202, 0.2748, 0.3127, 0.3563, 0.9004, 0.3523, 0.8796, 0.3638, 0.8901, 0.3656, 0.9094, 0.2758, 0.462, 0.3013, 0.462, 0.2978, 0.5043, 0.2761, 0.5117, 0.4014, 0.919, 0.4058, 0.8958, 0.4183, 0.8911, 0.4107, 0.9103, 0.3837, 0.9186, 0.3861, 0.8954, 0.3959, 0.8956, 0.3926, 0.9188, 0.3749, 0.9185, 0.3763, 0.8952, 0.3861, 0.8954, 0.3837, 0.9186, 0.3926, 0.9188, 0.3959, 0.8956, 0.4058, 0.8958, 0.4014, 0.919, 0.3656, 0.9094, 0.3638, 0.8901, 0.3763, 0.8952, 0.3749, 0.9185, 0.3337, 0.262, 0.3266, 0.2464, 0.3329, 0.2221, 0.3333, 0.2363, 0.3163, 0.9134, 0.3108, 0.8904, 0.3523, 0.8796, 0.3563, 0.9004, 0.1766, 0.7568, 0.1646, 0.7569, 0.1689, 0.5983, 0.1792, 0.5985, 0.8039, 0.5153, 0.8143, 0.5474, 0.8058, 0.5548, 0.7939, 0.5193, 0.7394, 0.5684, 0.7508, 0.5359, 0.7582, 0.5432, 0.7454, 0.5787, 0.582, 0.952, 0.5967, 0.9511, 0.5974, 0.9709, 0.5826, 0.9718, 0.5387, 0.8157, 0.5242, 0.8165, 0.5243, 0.7807, 0.5395, 0.7801, 0.7418, 0.2696, 0.7522, 0.237, 0.7683, 0.2459, 0.7524, 0.277, 0.7439, 0.864, 0.7563, 0.895, 0.7409, 0.9035, 0.7346, 0.8672, 0.8191, 0.7937, 0.8034, 0.7942, 0.8026, 0.7725, 0.8194, 0.7729, 0.6516, 0.9014, 0.6682, 0.9014, 0.6688, 0.9366, 0.652, 0.9368, 0.2582, 0.813, 0.263, 0.8132, 0.2633, 0.8306, 0.2584, 0.8307, 0.3646, 0.1413, 0.3647, 0.1533, 0.3481, 0.153, 0.3481, 0.1416, 0.526, 0.5079, 0.5397, 0.5393, 0.5262, 0.5469, 0.5196, 0.5113, 0.8283, 0.04862, 0.8163, 0.08065, 0.803, 0.07285, 0.8171, 0.03983, 0.9518, 0.9219, 0.9633, 0.8919, 0.9711, 0.8997, 0.9588, 0.9347, 0.5246, 0.204, 0.5373, 0.2352, 0.5273, 0.2437, 0.5133, 0.2087, 0.05332, 0.5496, 0.04901, 0.5502, 0.03757, 0.52, 0.04065, 0.5201, 0.2066, 0.2552, 0.2067, 0.2623, 0.1901, 0.2624, 0.19, 0.2553, 0.1731, 0.1038, 0.1778, 0.06945, 0.194, 0.08404, 0.1908, 0.1195, 0.3627, 0.08768, 0.3646, 0.1413, 0.3481, 0.1416, 0.3446, 0.08796, 0.1805, 0.8279, 0.1774, 0.828, 0.1777, 0.7964, 0.1809, 0.7964, 0.3452, 0.1548, 0.3453, 0.1618, 0.3372, 0.1621, 0.3372, 0.1552, 0.3, 0.9451, 0.2952, 0.9109, 0.3108, 0.8904, 0.3163, 0.9134, 0.2753, 0.3956, 0.3009, 0.3956, 0.3011, 0.4288, 0.2756, 0.4288, 0.2751, 0.3625, 0.3006, 0.3625, 0.3009, 0.3956, 0.2753, 0.3956, 0.2064, 0.1441, 0.2066, 0.2552, 0.19, 0.2553, 0.1898, 0.1461, 0.2065, 0.1357, 0.2064, 0.1441, 0.1898, 0.1461, 0.1899, 0.1368, 0.1014, 0.7916, 0.148, 0.7899, 0.1485, 0.8079, 0.1017, 0.8092, 0.09745, 0.7915, 0.1014, 0.7916, 0.1017, 0.8092, 0.09771, 0.8088, 0.4138, 0.8808, 0.4073, 0.9135, 0.3943, 0.8922, 0.399, 0.8682, 0.2756, 0.4288, 0.3011, 0.4288, 0.3013, 0.462, 0.2758, 0.462, 0.2748, 0.3127, 0.2965, 0.3202, 0.3006, 0.3625, 0.2751, 0.3625, 0.2071, 0.9806, 0.1925, 0.9846, 0.1864, 0.9514, 0.2021, 0.9491, 0.1774, 0.828, 0.1543, 0.8262, 0.1544, 0.7936, 0.1777, 0.7964, 0.2761, 0.5117, 0.2978, 0.5043, 0.2942, 0.5466, 0.2765, 0.561, 0.1949, 0.9196, 0.1809, 0.9188, 0.182, 0.8955, 0.1947, 0.8957, 0.07858, 0.4906, 0.07582, 0.4907, 0.07745, 0.4684, 0.08149, 0.4684, 0.07582, 0.4907, 0.03026, 0.4885, 0.03049, 0.466, 0.07745, 0.4684, 0.2885, 0.8786, 0.2888, 0.855, 0.3064, 0.849, 0.3066, 0.866, 0.2833, 0.698, 0.2791, 0.6979, 0.2793, 0.674, 0.283, 0.674, 0.2086, 0.1345, 0.2102, 0.1004, 0.222, 0.09997, 0.2214, 0.1345, 0.9747, 0.8597, 0.9735, 0.8369, 0.9836, 0.8391, 0.9843, 0.8644, 0.03026, 0.4885, 0.02512, 0.489, 0.02603, 0.4662, 0.03049, 0.466, 0.7621, 0.5038, 0.762, 0.4811, 0.7694, 0.4831, 0.7701, 0.5078, 0.04653, 0.974, 0.04099, 0.9738, 0.04188, 0.9509, 0.04694, 0.9511, 0.7346, 0.8672, 0.7262, 0.8671, 0.7203, 0.843, 0.7291, 0.8435, 0.7676, 0.2078, 0.7674, 0.1838, 0.781, 0.186, 0.7754, 0.2101, 0.7883, 0.1083, 0.7959, 0.1086, 0.7926, 0.1326, 0.7843, 0.1327, 0.8023, 0.1128, 0.8048, 0.135, 0.7926, 0.1326, 0.7959, 0.1086, 0.4205, 0.8633, 0.4205, 0.8469, 0.4279, 0.8457, 0.4279, 0.8605, 0.3615, 0.8622, 0.3615, 0.8458, 0.3763, 0.8461, 0.3763, 0.8624, 0.3959, 0.8628, 0.3959, 0.8464, 0.4058, 0.8466, 0.4058, 0.863, 0.3763, 0.8624, 0.3763, 0.8461, 0.3861, 0.8462, 0.3861, 0.8626, 0.3861, 0.8626, 0.3861, 0.8462, 0.3959, 0.8464, 0.3959, 0.8628, 0.3066, 0.866, 0.3064, 0.849, 0.3483, 0.8442, 0.3483, 0.8589, 0.4058, 0.863, 0.4058, 0.8466, 0.4205, 0.8469, 0.4205, 0.8633, 0.3483, 0.8589, 0.3483, 0.8442, 0.3615, 0.8458, 0.3615, 0.8622, 0.2489, 0.2629, 0.2617, 0.2629, 0.262, 0.3127, 0.2492, 0.3127, 0.2503, 0.462, 0.263, 0.462, 0.2634, 0.5117, 0.2506, 0.5117, 0.1939, 0.7573, 0.1852, 0.7572, 0.1866, 0.5985, 0.194, 0.5985, 0.5381, 0.8653, 0.5239, 0.8653, 0.5239, 0.8405, 0.5381, 0.8403, 0.7458, 0.8186, 0.7448, 0.8412, 0.7291, 0.8435, 0.7278, 0.8187, 0.5248, 0.1591, 0.5248, 0.1815, 0.5141, 0.1837, 0.5143, 0.1588, 0.6508, 0.8516, 0.6678, 0.8516, 0.668, 0.8765, 0.651, 0.876, 0.3881, 0.1413, 0.3881, 0.1534, 0.3764, 0.1534, 0.3764, 0.1413, 0.8042, 0.4706, 0.8041, 0.4931, 0.7947, 0.4953, 0.7947, 0.4704, 0.5279, 0.4621, 0.5269, 0.485, 0.5151, 0.4869, 0.5133, 0.4621, 0.2297, 0.2566, 0.2297, 0.2629, 0.2185, 0.2629, 0.2183, 0.2563, 0.3882, 0.08768, 0.3881, 0.1413, 0.3764, 0.1413, 0.3754, 0.08768, 0.1805, 0.8727, 0.1776, 0.8727, 0.1776, 0.8503, 0.1806, 0.8503, 0.2498, 0.3956, 0.2626, 0.3956, 0.2628, 0.4288, 0.2501, 0.4288, 0.2496, 0.3625, 0.2624, 0.3625, 0.2626, 0.3956, 0.2498, 0.3956, 0.2295, 0.1435, 0.2297, 0.2566, 0.2183, 0.2563, 0.2179, 0.1437, 0.2294, 0.1352, 0.2295, 0.1435, 0.2179, 0.1437, 0.2179, 0.1355, 0.2501, 0.4288, 0.2628, 0.4288, 0.263, 0.462, 0.2503, 0.462, 0.2492, 0.3127, 0.262, 0.3127, 0.2624, 0.3625, 0.2496, 0.3625, 0.4138, 0.8342, 0.4138, 0.8574, 0.399, 0.851, 0.399, 0.8338, 0.2506, 0.5117, 0.2634, 0.5117, 0.2637, 0.5611, 0.251, 0.5615, 0.1776, 0.8727, 0.1546, 0.8729, 0.1545, 0.8497, 0.1776, 0.8503, 0.1774, 0.9175, 0.1543, 0.9197, 0.1545, 0.8961, 0.1776, 0.8951, 0.2251, 0.5117, 0.2379, 0.5117, 0.2382, 0.5611, 0.2255, 0.561, 0.4138, 0.7877, 0.4138, 0.811, 0.399, 0.8166, 0.399, 0.7994, 0.2237, 0.3127, 0.2365, 0.3127, 0.2368, 0.3625, 0.2241, 0.3625, 0.2245, 0.4288, 0.2373, 0.4288, 0.2375, 0.462, 0.2248, 0.462, 0.2524, 0.1352, 0.2525, 0.1435, 0.241, 0.1434, 0.2409, 0.1352, 0.2525, 0.1435, 0.2529, 0.2546, 0.2411, 0.256, 0.241, 0.1434, 0.2241, 0.3625, 0.2368, 0.3625, 0.2371, 0.3956, 0.2243, 0.3956, 0.2243, 0.3956, 0.2371, 0.3956, 0.2373, 0.4288, 0.2245, 0.4288, 0.1805, 0.9176, 0.1774, 0.9175, 0.1776, 0.8951, 0.1806, 0.8952, 0.4137, 0.08768, 0.4115, 0.1413, 0.3998, 0.1413, 0.401, 0.08768, 0.2529, 0.2546, 0.2527, 0.2618, 0.241, 0.2626, 0.2411, 0.256, 0.526, 0.4164, 0.5269, 0.4392, 0.5151, 0.4373, 0.5196, 0.4128, 0.8039, 0.426, 0.8041, 0.4482, 0.7947, 0.4456, 0.7939, 0.4216, 0.4115, 0.1413, 0.4114, 0.1533, 0.3997, 0.1534, 0.3998, 0.1413, 0.6516, 0.8018, 0.6682, 0.8017, 0.668, 0.8267, 0.651, 0.8272, 0.5246, 0.1142, 0.5248, 0.1367, 0.514, 0.134, 0.5133, 0.109, 0.7439, 0.7733, 0.7448, 0.7961, 0.7291, 0.7938, 0.7346, 0.7698, 0.5387, 0.9151, 0.5242, 0.9142, 0.5239, 0.8901, 0.5381, 0.8904, 0.2111, 0.7568, 0.2025, 0.7572, 0.2014, 0.5985, 0.2088, 0.5985, 0.2248, 0.462, 0.2375, 0.462, 0.2379, 0.5117, 0.2251, 0.5117, 0.2234, 0.2629, 0.2361, 0.2629, 0.2365, 0.3127, 0.2237, 0.3127, 0.3483, 0.8294, 0.3483, 0.8146, 0.3615, 0.813, 0.3615, 0.8294, 0.4058, 0.8302, 0.4058, 0.8138, 0.4205, 0.8141, 0.4205, 0.8305, 0.3063, 0.832, 0.3064, 0.8151, 0.3483, 0.8146, 0.3483, 0.8294, 0.3861, 0.8298, 0.3861, 0.8134, 0.3959, 0.8136, 0.3959, 0.83, 0.3763, 0.8297, 0.3763, 0.8133, 0.3861, 0.8134, 0.3861, 0.8298, 0.3959, 0.83, 0.3959, 0.8136, 0.4058, 0.8138, 0.4058, 0.8302, 0.3615, 0.8294, 0.3615, 0.813, 0.3763, 0.8133, 0.3763, 0.8297, 0.4205, 0.8305, 0.4205, 0.8141, 0.4279, 0.8162, 0.4279, 0.8309, 0.8059, 0.1574, 0.8048, 0.1797, 0.7926, 0.182, 0.7911, 0.1573, 0.7824, 0.1576, 0.7911, 0.1573, 0.7926, 0.182, 0.7843, 0.1824, 0.766, 0.1613, 0.7673, 0.1388, 0.781, 0.1365, 0.7824, 0.1613, 0.7278, 0.8187, 0.7188, 0.8183, 0.7203, 0.7936, 0.7291, 0.7938, 0.04801, 0.9282, 0.04297, 0.928, 0.04188, 0.9051, 0.04694, 0.9053, 0.762, 0.4584, 0.762, 0.4357, 0.7694, 0.433, 0.7694, 0.4581, 0.03104, 0.4438, 0.02702, 0.4436, 0.02603, 0.4211, 0.03049, 0.4215, 0.973, 0.815, 0.9735, 0.7931, 0.9836, 0.7902, 0.9832, 0.8147, 0.2341, 0.1352, 0.2337, 0.09838, 0.2455, 0.09997, 0.2468, 0.1345, 0.1971, 0.8734, 0.1954, 0.8733, 0.1947, 0.8509, 0.1965, 0.851, 0.2891, 0.8318, 0.2888, 0.8086, 0.3064, 0.8151, 0.3063, 0.832, 0.07847, 0.4459, 0.03104, 0.4438, 0.03049, 0.4215, 0.07745, 0.4234, 0.08283, 0.446, 0.07847, 0.4459, 0.07745, 0.4234, 0.08149, 0.4236, 0.1954, 0.8733, 0.1821, 0.8723, 0.182, 0.8492, 0.1947, 0.8509, 0.0968, 0.1221, 0.1039, 0.1263, 0.111, 0.1573, 0.1029, 0.1542, 0.09324, 0.1163, 0.0968, 0.1221, 0.1029, 0.1542, 0.0977, 0.1517, 0.4738, 0.389, 0.4694, 0.388, 0.471, 0.3592, 0.4748, 0.3608, 0.4779, 0.3931, 0.4738, 0.389, 0.4748, 0.3608, 0.4785, 0.3643, 0.1218, 0.239, 0.1222, 0.2069, 0.1349, 0.2152, 0.1351, 0.2449, 0.4657, 0.3882, 0.4582, 0.4023, 0.4587, 0.3672, 0.4675, 0.3585, 0.4694, 0.388, 0.4657, 0.3882, 0.4675, 0.3585, 0.471, 0.3592, 0.1039, 0.1263, 0.112, 0.1229, 0.1178, 0.1534, 0.111, 0.1573, 0.3128, 0.2512, 0.3133, 0.2601, 0.3008, 0.258, 0.2999, 0.2502, 0.3132, 0.2434, 0.3128, 0.2512, 0.2999, 0.2502, 0.2997, 0.2431, 0.02723, 0.1232, 0.03481, 0.116, 0.0371, 0.1488, 0.02985, 0.1516, 0.01901, 0.1221, 0.02723, 0.1232, 0.02985, 0.1516, 0.02234, 0.1502, 0.03481, 0.116, 0.0396, 0.1105, 0.04283, 0.1469, 0.0371, 0.1488, 0.4293, 0.394, 0.4161, 0.3967, 0.4176, 0.3686, 0.4294, 0.3664, 0.3175, 0.2252, 0.3132, 0.2434, 0.2997, 0.2431, 0.3013, 0.2219, 0.4336, 0.3925, 0.4293, 0.394, 0.4294, 0.3664, 0.433, 0.3645])
me_cube.materials.append(mat_material)
me_cube.use_remesh_preserve_volume = False
me_cube.use_remesh_preserve_attributes = False
me_cube.use_mirror_vertex_groups = False
me_cube.update()

# ---- objects
ob_cube = bpy.data.objects.new('Cube', me_cube)

# ---- transforms, parenting, visibility, modifiers, constraints
ob_cube.location = (0.0, 0.0, 0.0)
ob_cube.lock_rotations_4d = False
ob_cube.empty_display_type = 'ARROWS'
ob_cube.lineart.crease_threshold = 0.0

# ---- collection membership
col_collection.objects.link(ob_cube)

# ---- scene / render settings (as saved in the file)
scene.frame_start = 1; scene.frame_end = 250; scene.frame_set(1)
scene.render.engine = 'BLENDER_EEVEE_NEXT'
scene.cycles.use_denoising = False
scene.cycles.samples = 128
scene.cycles.sampling_pattern = 'TABULATED_SOBOL'
scene.cycles.use_adaptive_sampling = False
scene.cycles.use_light_tree = False
scene.view_settings.view_transform = 'Filmic'
bpy.context.view_layer.update()

# ---- added for rendering (the .blend has no active camera and no usable light): camera, sun
cam_auto = bpy.data.cameras.new('AutoCamera')
cam_auto.lens = 50.0
cam_auto.sensor_width = 36.0
cam_auto.clip_end = 1000.0
ob_auto_camera = bpy.data.objects.new('AutoCamera', cam_auto)
scene.collection.objects.link(ob_auto_camera)
ob_auto_camera.location = (4.23494, -4.64406, 3.11128)
ob_auto_camera.rotation_euler = (1.09748, -7.21219e-08, 0.694738)
scene.camera = ob_auto_camera
light_auto_sun = bpy.data.lights.new('AutoSun', 'SUN')
light_auto_sun.energy = 3.0
light_auto_sun.angle = 0.0523599
ob_auto_sun = bpy.data.objects.new('AutoSun', light_auto_sun)
scene.collection.objects.link(ob_auto_sun)
ob_auto_sun.rotation_euler = (0.872665, 0.174533, 0.523599)
bpy.context.view_layer.update()
